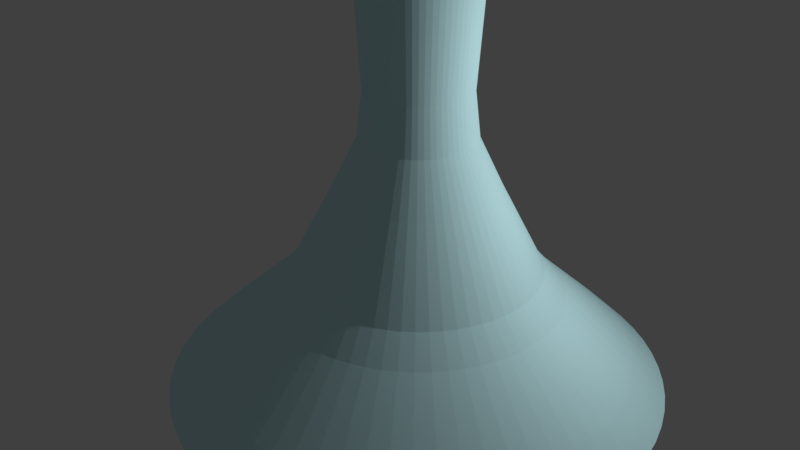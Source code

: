 # Source: ampoule.blend  (saved by Blender 2.79.0; exported with 4.5.12 LTS)
import bpy
from mathutils import Matrix  # noqa: F401  (used for matrix-valued properties, if any)

bpy.ops.wm.read_factory_settings(use_empty=True)
scene = bpy.context.scene
scene.name = 'Scene'

# ---- collections
col_collection_1 = bpy.data.collections.new('Collection 1'); scene.collection.children.link(col_collection_1)

# ---- materials (node trees are filled in below, after node groups)
mat_material_002 = bpy.data.materials.new('Material.002')
mat_material_002.alpha_threshold = 0.0
mat_material_002.use_transparent_shadow = False
mat_material_002.diffuse_color = (0.3424, 0.1414, 0.02463, 1.0)
mat_material_002.roughness = 0.5
mat_material_001 = bpy.data.materials.new('Material.001')
mat_material_001.alpha_threshold = 0.0
mat_material_001.use_transparent_shadow = False
mat_material_001.diffuse_color = (0.6248, 0.957, 1.0, 1.0)
mat_material_001.roughness = 0.5

# ---- material node trees

# ---- world
world_world = bpy.data.worlds.new('World'); scene.world = world_world
world_world.color = (0.05088, 0.05088, 0.05088)
world_world.use_sun_shadow = False
world_world.sun_shadow_jitter_overblur = 0.0
world_world.cycles.sampling_method = 'MANUAL'

# ---- cameras
cam_camera = bpy.data.cameras.new('Camera')
cam_camera.clip_end = 100.0
cam_camera.lens = 35.0
cam_camera.sensor_width = 32.0
cam_camera.sensor_height = 18.0
cam_camera.ortho_scale = 7.314
cam_camera.dof.focus_distance = 0.0
cam_camera.dof.aperture_fstop = 128.0

# ---- lights
light_lamp = bpy.data.lights.new('Lamp', 'POINT')
light_lamp.transmission_factor = 0.0
light_lamp.cutoff_distance = 30.0
light_lamp.energy = 100.0
light_lamp.shadow_buffer_clip_start = 1.001
light_lamp.shadow_soft_size = 0.1
light_lamp.shadow_maximum_resolution = 0.006
light_lamp.use_absolute_resolution = True

# ---- meshes
me_cylinder = bpy.data.meshes.new('Cylinder')
me_cylinder.from_pydata([(2.906e-08, 0.7553, -1.636), (0.0, 1.0, 1.0), (0.1473, 0.7408, -1.636), (0.1951, 0.9808, 1.0), (0.289, 0.6978, -1.636), (0.3827, 0.9239, 1.0), (0.4196, 0.628, -1.636), (0.5556, 0.8315, 1.0), (0.5341, 0.5341, -1.636), (0.7071, 0.7071, 1.0), (0.628, 0.4196, -1.636), (0.8315, 0.5556, 1.0), (0.6978, 0.289, -1.636), (0.9239, 0.3827, 1.0), (0.7408, 0.1473, -1.636), (0.9808, 0.1951, 1.0), (0.7553, 1.268e-07, -1.636), (1.0, 7.55e-08, 1.0), (0.7408, -0.1473, -1.636), (0.9808, -0.1951, 1.0), (0.6978, -0.289, -1.636), (0.9239, -0.3827, 1.0), (0.628, -0.4196, -1.636), (0.8315, -0.5556, 1.0), (0.5341, -0.5341, -1.636), (0.7071, -0.7071, 1.0), (0.4196, -0.628, -1.636), (0.5556, -0.8315, 1.0), (0.289, -0.6978, -1.636), (0.3827, -0.9239, 1.0), (0.1473, -0.7408, -1.636), (0.1951, -0.9808, 1.0), (-2.17e-07, -0.7553, -1.636), (-3.258e-07, -1.0, 1.0), (-0.1473, -0.7408, -1.636), (-0.1951, -0.9808, 1.0), (-0.289, -0.6978, -1.636), (-0.3827, -0.9239, 1.0), (-0.4196, -0.628, -1.636), (-0.5556, -0.8315, 1.0), (-0.5341, -0.5341, -1.636), (-0.7071, -0.7071, 1.0), (-0.628, -0.4196, -1.636), (-0.8315, -0.5556, 1.0), (-0.6978, -0.289, -1.636), (-0.9239, -0.3827, 1.0), (-0.7408, -0.1473, -1.636), (-0.9808, -0.1951, 1.0), (-0.7553, 7.99e-07, -1.636), (-1.0, 9.656e-07, 1.0), (-0.7408, 0.1473, -1.636), (-0.9808, 0.1951, 1.0), (-0.6978, 0.289, -1.636), (-0.9239, 0.3827, 1.0), (-0.628, 0.4196, -1.636), (-0.8315, 0.5556, 1.0), (-0.5341, 0.5341, -1.636), (-0.7071, 0.7071, 1.0), (-0.4196, 0.628, -1.636), (-0.5556, 0.8315, 1.0), (-0.289, 0.6978, -1.636), (-0.3827, 0.9239, 1.0), (-0.1473, 0.7408, -1.636), (-0.1951, 0.9808, 1.0)], [], [(0, 1, 3, 2), (2, 3, 5, 4), (4, 5, 7, 6), (6, 7, 9, 8), (8, 9, 11, 10), (10, 11, 13, 12), (12, 13, 15, 14), (14, 15, 17, 16), (16, 17, 19, 18), (18, 19, 21, 20), (20, 21, 23, 22), (22, 23, 25, 24), (24, 25, 27, 26), (26, 27, 29, 28), (28, 29, 31, 30), (30, 31, 33, 32), (32, 33, 35, 34), (34, 35, 37, 36), (36, 37, 39, 38), (38, 39, 41, 40), (40, 41, 43, 42), (42, 43, 45, 44), (44, 45, 47, 46), (46, 47, 49, 48), (48, 49, 51, 50), (50, 51, 53, 52), (52, 53, 55, 54), (54, 55, 57, 56), (56, 57, 59, 58), (58, 59, 61, 60), (3, 1, 63, 61, 59, 57, 55, 53, 51, 49, 47, 45, 43, 41, 39, 37, 35, 33, 31, 29, 27, 25, 23, 21, 19, 17, 15, 13, 11, 9, 7, 5), (60, 61, 63, 62), (62, 63, 1, 0), (0, 2, 4, 6, 8, 10, 12, 14, 16, 18, 20, 22, 24, 26, 28, 30, 32, 34, 36, 38, 40, 42, 44, 46, 48, 50, 52, 54, 56, 58, 60, 62)])
me_cylinder.materials.append(mat_material_002)
me_cylinder.use_remesh_preserve_volume = False
me_cylinder.use_remesh_preserve_attributes = False
me_cylinder.use_mirror_vertex_groups = False
me_cylinder.update()
me_circle = bpy.data.meshes.new('Circle')
me_circle.from_pydata([(-1.667e-07, 3.055e-07, 0.0), (0.3571, -0.293, 3.218), (1.523, 0.462, 0.5105), (-1.01, -1.23, 0.5105), (1.404, 0.7502, 0.5105), (-0.7502, -1.404, 0.5105), (-0.156, 1.584, 0.5105), (1.23, 1.01, 0.5105), (-0.462, -1.523, 0.5105), (-0.462, 1.523, 0.5105), (1.01, 1.23, 0.5105), (-0.156, -1.584, 0.5105), (-0.7502, 1.404, 0.5105), (0.7502, 1.404, 0.5105), (0.156, -1.584, 0.5105), (-1.01, 1.23, 0.5105), (0.462, 1.523, 0.5105), (0.462, -1.523, 0.5105), (-1.23, 1.01, 0.5105), (0.156, 1.584, 0.5105), (0.7502, -1.404, 0.5105), (-1.404, 0.7502, 0.5105), (1.01, -1.23, 0.5105), (-1.523, 0.462, 0.5105), (1.23, -1.01, 0.5105), (-1.584, 0.156, 0.5105), (1.404, -0.7502, 0.5105), (-1.584, -0.156, 0.5105), (1.523, -0.462, 0.5105), (-1.523, -0.462, 0.5105), (1.584, -0.156, 0.5105), (-1.404, -0.7502, 0.5105), (1.584, 0.156, 0.5105), (-1.23, -1.01, 0.5105), (0.4635, -0.04565, 3.212), (-0.4597, 0.04528, 3.218), (0.4074, -0.2178, 3.218), (-0.4597, -0.04528, 3.218), (0.442, -0.1341, 3.218), (-0.442, -0.1341, 3.218), (0.4597, -0.04528, 3.218), (-0.4074, -0.2178, 3.218), (0.4597, 0.04528, 3.218), (-0.3571, -0.293, 3.218), (0.442, 0.1341, 3.218), (-0.293, -0.3571, 3.218), (0.4074, 0.2178, 3.218), (-0.2178, -0.4074, 3.218), (-0.04528, 0.4597, 3.218), (0.3571, 0.293, 3.218), (-0.1341, -0.442, 3.218), (-0.1341, 0.442, 3.218), (0.293, 0.3571, 3.218), (-0.04528, -0.4597, 3.218), (-0.2178, 0.4074, 3.218), (0.2178, 0.4074, 3.218), (0.04528, -0.4597, 3.218), (-0.293, 0.3571, 3.218), (0.1341, 0.442, 3.218), (0.1341, -0.442, 3.218), (-0.3571, 0.293, 3.218), (0.04528, 0.4597, 3.218), (0.2178, -0.4074, 3.218), (-0.4074, 0.2178, 3.218), (0.293, -0.3571, 3.218), (-0.442, 0.1341, 3.218), (-0.1919, 0.359, 3.558), (-0.4108, -0.2196, 3.212), (0.4635, 0.04565, 3.212), (-0.36, -0.2955, 3.212), (0.4457, 0.1352, 3.212), (-0.2955, -0.36, 3.212), (0.4108, 0.2196, 3.212), (-0.2196, -0.4108, 3.212), (-0.04565, 0.4635, 3.212), (0.36, 0.2955, 3.212), (-0.1352, -0.4457, 3.212), (-0.1352, 0.4457, 3.212), (0.2955, 0.36, 3.212), (-0.04565, -0.4635, 3.212), (-0.2196, 0.4108, 3.212), (0.2196, 0.4108, 3.212), (0.04565, -0.4635, 3.212), (-0.2955, 0.36, 3.212), (0.1352, 0.4457, 3.212), (0.1352, -0.4457, 3.212), (-0.36, 0.2955, 3.212), (0.04565, 0.4635, 3.212), (0.2196, -0.4108, 3.212), (-0.4108, 0.2196, 3.212), (0.2955, -0.36, 3.212), (-0.4457, 0.1352, 3.212), (0.36, -0.2955, 3.212), (-0.4635, 0.04565, 3.212), (0.4108, -0.2196, 3.212), (-0.4635, -0.04565, 3.212), (0.4457, -0.1352, 3.212), (-0.4457, -0.1352, 3.212), (-0.04399, 0.4466, 5.415), (-0.1303, 0.4295, 5.415), (-0.2116, 0.3958, 5.415), (-0.2847, 0.3469, 5.415), (-0.3469, 0.2847, 5.415), (-0.3958, 0.2116, 5.415), (-0.4295, 0.1303, 5.415), (-0.4466, 0.04399, 5.415), (-0.4466, -0.04399, 5.415), (-0.4295, -0.1303, 5.415), (-0.3958, -0.2116, 5.415), (-0.3469, -0.2847, 5.415), (-0.2847, -0.3469, 5.415), (-0.2116, -0.3958, 5.415), (-0.1303, -0.4295, 5.415), (-0.04399, -0.4466, 5.415), (0.04399, -0.4466, 5.415), (0.1303, -0.4295, 5.415), (0.2116, -0.3958, 5.415), (0.2847, -0.3469, 5.415), (0.3469, -0.2847, 5.415), (0.3958, -0.2116, 5.415), (0.4295, -0.1303, 5.415), (0.4466, -0.04399, 5.415), (0.4466, 0.04399, 5.415), (0.4295, 0.1303, 5.415), (0.3958, 0.2116, 5.415), (0.3469, 0.2847, 5.415), (0.2847, 0.3469, 5.415), (0.2116, 0.3958, 5.415), (0.1303, 0.4295, 5.415), (0.04399, 0.4466, 5.415), (-0.3379, 0.1806, 3.212), (0.1919, 0.359, 3.558), (0.0399, -0.4051, 3.558), (-0.2582, 0.3147, 3.558), (0.1182, 0.3895, 3.558), (0.1182, -0.3895, 3.558), (-0.3147, 0.2582, 3.558), (0.0399, 0.4051, 3.558), (0.1919, -0.359, 3.558), (-0.359, 0.1919, 3.558), (0.2582, -0.3147, 3.558), (-0.3895, 0.1182, 3.558), (0.3147, -0.2582, 3.558), (-0.4051, 0.0399, 3.558), (0.359, -0.1919, 3.558), (-0.4051, -0.0399, 3.558), (0.3895, -0.1182, 3.558), (-0.3895, -0.1182, 3.558), (0.4051, -0.0399, 3.558), (-0.359, -0.1919, 3.558), (0.4051, 0.0399, 3.558), (-0.3147, -0.2582, 3.558), (0.3895, 0.1182, 3.558), (-0.2582, -0.3147, 3.558), (0.359, 0.1919, 3.558), (-0.1919, -0.359, 3.558), (-0.0399, 0.4051, 3.558), (0.3147, 0.2582, 3.558), (-0.1182, -0.3895, 3.558), (-0.1182, 0.3895, 3.558), (0.2582, 0.3147, 3.558), (-0.0399, -0.4051, 3.558), (-2.522e-07, 2.189e-07, 2.867), (0.243, -0.2961, 3.212), (-0.3666, 0.1112, 3.212), (0.2961, -0.243, 3.212), (-0.3813, 0.03755, 3.212), (0.3379, -0.1806, 3.212), (-0.3813, -0.03755, 3.212), (0.3666, -0.1112, 3.212), (-0.3666, -0.1112, 3.212), (0.3813, -0.03755, 3.212), (-0.3379, -0.1806, 3.212), (0.3813, 0.03755, 3.212), (-0.2961, -0.243, 3.212), (0.3666, 0.1112, 3.212), (-0.243, -0.2961, 3.212), (0.3379, 0.1806, 3.212), (-0.1806, -0.3379, 3.212), (-0.03755, 0.3813, 3.212), (0.2961, 0.243, 3.212), (-0.1112, -0.3666, 3.212), (-0.1112, 0.3666, 3.212), (0.243, 0.2961, 3.212), (-0.03755, -0.3813, 3.212), (-0.1806, 0.3379, 3.212), (0.1806, 0.3379, 3.212), (0.03755, -0.3813, 3.212), (-0.243, 0.2961, 3.212), (0.1112, 0.3666, 3.212), (0.1112, -0.3666, 3.212), (-0.2961, 0.243, 3.212), (0.03755, 0.3813, 3.212), (0.1806, -0.3379, 3.212), (-0.03243, 0.3292, 2.867), (-0.09603, 0.3166, 2.867), (-0.1559, 0.2918, 2.867), (-0.2099, 0.2557, 2.867), (-0.2557, 0.2099, 2.867), (-0.2918, 0.1559, 2.867), (-0.3166, 0.09603, 2.867), (-0.3292, 0.03243, 2.867), (-0.3292, -0.03243, 2.867), (-0.3166, -0.09603, 2.867), (-0.2918, -0.1559, 2.867), (-0.2557, -0.2099, 2.867), (-0.2099, -0.2557, 2.867), (-0.1559, -0.2918, 2.867), (-0.09603, -0.3166, 2.867), (-0.03243, -0.3292, 2.867), (0.03243, -0.3292, 2.867), (0.09603, -0.3166, 2.867), (0.1559, -0.2918, 2.867), (0.2099, -0.2557, 2.867), (0.2557, -0.2099, 2.867), (0.2918, -0.1559, 2.867), (0.3166, -0.09603, 2.867), (0.3292, -0.03243, 2.867), (0.3292, 0.03243, 2.867), (0.3166, 0.09603, 2.867), (0.2918, 0.1559, 2.867), (0.2557, 0.2099, 2.867), (0.2099, 0.2557, 2.867), (0.1559, 0.2918, 2.867), (0.09603, 0.3166, 2.867), (0.03243, 0.3292, 2.867), (-0.02731, 0.2772, 2.867), (-0.08087, 0.2666, 2.867), (-0.1313, 0.2457, 2.867), (-0.1767, 0.2153, 2.867), (-0.2153, 0.1767, 2.867), (-0.2457, 0.1313, 2.867), (-0.2666, 0.08087, 2.867), (-0.2772, 0.02731, 2.867), (-0.2772, -0.02731, 2.867), (-0.2666, -0.08087, 2.867), (-0.2457, -0.1313, 2.867), (-0.2153, -0.1767, 2.867), (-0.1767, -0.2153, 2.867), (-0.1313, -0.2457, 2.867), (-0.08087, -0.2666, 2.867), (-0.02731, -0.2772, 2.867), (0.02731, -0.2772, 2.867), (0.08087, -0.2666, 2.867), (0.1313, -0.2457, 2.867), (0.1767, -0.2153, 2.867), (0.2153, -0.1767, 2.867), (0.2457, -0.1313, 2.867), (0.2666, -0.08087, 2.867), (0.2772, -0.02731, 2.867), (0.2772, 0.02731, 2.867), (0.2666, 0.08087, 2.867), (0.2457, 0.1313, 2.867), (0.2153, 0.1767, 2.867), (0.1767, 0.2153, 2.867), (0.1313, 0.2457, 2.867), (0.08087, 0.2666, 2.867), (0.02731, 0.2772, 2.867), (-1.966, 0.5965, 1.161), (1.304, -1.588, 1.161), (-1.812, 0.9687, 1.161), (0.9687, -1.812, 1.161), (0.2014, 2.045, 1.161), (-1.588, 1.304, 1.161), (0.5965, -1.966, 1.161), (0.5965, 1.966, 1.161), (-1.304, 1.588, 1.161), (0.2014, -2.045, 1.161), (0.9687, 1.812, 1.161), (-0.9687, 1.812, 1.161), (-0.2014, -2.045, 1.161), (1.304, 1.588, 1.161), (-0.5965, 1.966, 1.161), (-0.5965, -1.966, 1.161), (1.588, 1.304, 1.161), (-0.2014, 2.045, 1.161), (-0.9687, -1.812, 1.161), (1.812, 0.9687, 1.161), (-1.304, -1.588, 1.161), (1.966, 0.5965, 1.161), (-1.588, -1.304, 1.161), (2.045, 0.2014, 1.161), (-1.812, -0.9687, 1.161), (2.045, -0.2014, 1.161), (-1.966, -0.5965, 1.161), (1.966, -0.5965, 1.161), (-2.045, -0.2014, 1.161), (1.812, -0.9687, 1.161), (-2.045, 0.2014, 1.161), (1.588, -1.304, 1.161), (-1.151, 0.349, 1.928), (0.7628, -0.9295, 1.928), (-1.06, 0.5668, 1.928), (0.5668, -1.06, 1.928), (0.1179, 1.197, 1.928), (-0.9295, 0.7628, 1.928), (0.349, -1.151, 1.928), (0.349, 1.151, 1.928), (-0.7628, 0.9295, 1.928), (0.1179, -1.197, 1.928), (0.5668, 1.06, 1.928), (-0.5668, 1.06, 1.928), (-0.1179, -1.197, 1.928), (0.7628, 0.9295, 1.928), (-0.349, 1.151, 1.928), (-0.349, -1.151, 1.928), (0.9295, 0.7628, 1.928), (-0.1179, 1.197, 1.928), (-0.5668, -1.06, 1.928), (1.06, 0.5668, 1.928), (-0.7628, -0.9295, 1.928), (1.151, 0.349, 1.928), (-0.9295, -0.7628, 1.928), (1.197, 0.1179, 1.928), (-1.06, -0.5668, 1.928), (1.197, -0.1179, 1.928), (-1.151, -0.349, 1.928), (1.151, -0.349, 1.928), (-1.197, -0.1179, 1.928), (1.06, -0.5668, 1.928), (-1.197, 0.1179, 1.928), (0.9295, -0.7628, 1.928), (-0.08777, 0.8912, 0.1276), (-0.2599, 0.8569, 0.1276), (-0.4221, 0.7897, 0.1276), (-0.5681, 0.6922, 0.1276), (-0.6922, 0.5681, 0.1276), (-0.7897, 0.4221, 0.1276), (-0.8569, 0.2599, 0.1276), (-0.8912, 0.08777, 0.1276), (-0.8912, -0.08777, 0.1276), (-0.8569, -0.2599, 0.1276), (-0.7897, -0.4221, 0.1276), (-0.6922, -0.5681, 0.1276), (-0.5681, -0.6922, 0.1276), (-0.4221, -0.7897, 0.1276), (-0.2599, -0.8569, 0.1276), (-0.08777, -0.8912, 0.1276), (0.08777, -0.8912, 0.1276), (0.2599, -0.8569, 0.1276), (0.4221, -0.7897, 0.1276), (0.5681, -0.6922, 0.1276), (0.6922, -0.5681, 0.1276), (0.7897, -0.4221, 0.1276), (0.8569, -0.2599, 0.1276), (0.8912, -0.08777, 0.1276), (0.8912, 0.08777, 0.1276), (0.8569, 0.2599, 0.1276), (0.7897, 0.4221, 0.1276), (0.6922, 0.5681, 0.1276), (0.5681, 0.6922, 0.1276), (0.4221, 0.7897, 0.1276), (0.2599, 0.8569, 0.1276), (0.08777, 0.8912, 0.1276), (-0.1966, 1.996, 0.9285), (-0.5822, 1.919, 0.9285), (-0.9454, 1.769, 0.9285), (-1.272, 1.55, 0.9285), (-1.55, 1.272, 0.9285), (-1.769, 0.9454, 0.9285), (-1.919, 0.5822, 0.9285), (-1.996, 0.1966, 0.9285), (-1.996, -0.1966, 0.9285), (-1.919, -0.5822, 0.9285), (-1.769, -0.9454, 0.9285), (-1.55, -1.272, 0.9285), (-1.272, -1.55, 0.9285), (-0.9454, -1.769, 0.9285), (-0.5822, -1.919, 0.9285), (-0.1966, -1.996, 0.9285), (0.1966, -1.996, 0.9285), (0.5822, -1.919, 0.9285), (0.9454, -1.769, 0.9285), (1.272, -1.55, 0.9285), (1.55, -1.272, 0.9285), (1.769, -0.9454, 0.9285), (1.919, -0.5822, 0.9285), (1.996, -0.1966, 0.9285), (1.996, 0.1966, 0.9285), (1.919, 0.5822, 0.9285), (1.769, 0.9454, 0.9285), (1.55, 1.272, 0.9285), (1.272, 1.55, 0.9285), (0.9454, 1.769, 0.9285), (0.5822, 1.919, 0.9285), (0.1966, 1.996, 0.9285), (1.47, 0.609, 0.5105), (1.561, 0.3105, 0.5105), (-0.8842, -1.323, 0.5105), (-1.125, -1.125, 0.5105), (1.323, 0.8842, 0.5105), (-0.609, -1.47, 0.5105), (-0.3105, 1.561, 0.5105), (-2.272e-07, 1.592, 0.5105), (1.125, 1.125, 0.5105), (-0.3105, -1.561, 0.5105), (-0.609, 1.47, 0.5105), (0.8842, 1.323, 0.5105), (5.849e-07, -1.592, 0.5105), (-0.8842, 1.323, 0.5105), (0.609, 1.47, 0.5105), (0.3105, -1.561, 0.5105), (-1.125, 1.125, 0.5105), (0.3105, 1.561, 0.5105), (0.609, -1.47, 0.5105), (-1.323, 0.8842, 0.5105), (0.8842, -1.323, 0.5105), (-1.47, 0.609, 0.5105), (1.125, -1.125, 0.5105), (-1.561, 0.3105, 0.5105), (1.323, -0.8842, 0.5105), (-1.592, -4.843e-08, 0.5105), (1.47, -0.609, 0.5105), (-1.561, -0.3105, 0.5105), (1.561, -0.3105, 0.5105), (-1.47, -0.609, 0.5105), (1.592, 1.367e-06, 0.5105), (-1.323, -0.8842, 0.5105), (-0.04434, 0.4502, 2.914), (-0.1313, 0.4329, 2.914), (-0.2133, 0.399, 2.914), (-0.287, 0.3497, 2.914), (-0.3497, 0.287, 2.914), (-0.399, 0.2133, 2.914), (-0.4329, 0.1313, 2.914), (-0.4502, 0.04434, 2.914), (-0.4502, -0.04434, 2.914), (-0.4329, -0.1313, 2.914), (-0.399, -0.2133, 2.914), (-0.3497, -0.287, 2.914), (-0.287, -0.3497, 2.914), (-0.2133, -0.399, 2.914), (-0.1313, -0.4329, 2.914), (-0.04434, -0.4502, 2.914), (0.04434, -0.4502, 2.914), (0.1313, -0.4329, 2.914), (0.2133, -0.399, 2.914), (0.287, -0.3497, 2.914), (0.3497, -0.287, 2.914), (0.399, -0.2133, 2.914), (0.4329, -0.1313, 2.914), (0.4502, -0.04434, 2.914), (0.4502, 0.04434, 2.914), (0.4329, 0.1313, 2.914), (0.399, 0.2133, 2.914), (0.3497, 0.287, 2.914), (0.287, 0.3497, 2.914), (0.2133, 0.399, 2.914), (0.1313, 0.4329, 2.914), (0.04434, 0.4502, 2.914), (0.3841, -0.2566, 3.218), (1.453, -1.453, 1.161), (-0.4619, 1.863e-07, 3.218), (-2.015, 0.4009, 1.161), (0.4268, -0.1768, 3.218), (-0.4531, -0.09012, 3.218), (0.4531, -0.09012, 3.218), (-0.4268, -0.1768, 3.218), (0.4619, 5.979e-07, 3.218), (-0.3841, -0.2566, 3.218), (0.4531, 0.09012, 3.218), (-0.3266, -0.3266, 3.218), (0.4268, 0.1768, 3.218), (-0.2566, -0.3841, 3.218), (0.3841, 0.2566, 3.218), (-0.1768, -0.4268, 3.218), (-0.09012, 0.4531, 3.218), (-2.496e-07, 2.055, 1.161), (0.3266, 0.3266, 3.218), (-0.09012, -0.4531, 3.218), (-0.1768, 0.4268, 3.218), (0.2566, 0.3841, 3.218), (1.723e-07, -0.4619, 3.218), (-0.2566, 0.3841, 3.218), (0.1768, 0.4268, 3.218), (0.09012, -0.4531, 3.218), (-0.3266, 0.3266, 3.218), (0.09012, 0.4531, 3.218), (0.1768, -0.4268, 3.218), (-0.3841, 0.2566, 3.218), (0.2566, -0.3841, 3.218), (-0.4268, 0.1768, 3.218), (-0.04645, 0.4716, 5.329), (-0.1376, 0.4535, 5.329), (-0.2234, 0.4179, 5.329), (-0.3006, 0.3663, 5.329), (-0.3663, 0.3006, 5.329), (-0.4179, 0.2234, 5.329), (-0.4535, 0.1376, 5.329), (-0.4716, 0.04645, 5.329), (-0.4716, -0.04645, 5.329), (-0.4535, -0.1376, 5.329), (-0.4179, -0.2234, 5.329), (-0.3663, -0.3006, 5.329), (-0.3006, -0.3663, 5.329), (-0.2234, -0.4179, 5.329), (-0.1376, -0.4535, 5.329), (-0.04645, -0.4716, 5.329), (0.04645, -0.4716, 5.329), (0.1376, -0.4535, 5.329), (0.2234, -0.4179, 5.329), (0.3006, -0.3663, 5.329), (0.3663, -0.3006, 5.329), (0.4179, -0.2234, 5.329), (0.4535, -0.1376, 5.329), (0.4716, -0.04645, 5.329), (0.4716, 0.04645, 5.329), (0.4535, 0.1376, 5.329), (0.4179, 0.2234, 5.329), (0.3663, 0.3006, 5.329), (0.3006, 0.3663, 5.329), (0.2234, 0.4179, 5.329), (0.1376, 0.4535, 5.329), (0.04645, 0.4716, 5.329), (0.4658, 5.988e-07, 3.212), (0.4568, -0.09086, 3.212), (-0.3873, -0.2588, 3.212), (-0.4303, -0.1782, 3.212), (0.4568, 0.09087, 3.212), (-0.3293, -0.3293, 3.212), (0.4303, 0.1782, 3.212), (-0.2588, -0.3873, 3.212), (0.3873, 0.2588, 3.212), (-0.1782, -0.4303, 3.212), (-0.09087, 0.4568, 3.212), (-1.863e-07, 0.4658, 3.212), (0.3293, 0.3293, 3.212), (-0.09086, -0.4568, 3.212), (-0.1782, 0.4303, 3.212), (0.2588, 0.3873, 3.212), (5.122e-08, -0.4658, 3.212), (-0.2588, 0.3873, 3.212), (0.1782, 0.4303, 3.212), (0.09087, -0.4568, 3.212), (-0.3293, 0.3293, 3.212), (0.09086, 0.4568, 3.212), (0.1782, -0.4303, 3.212), (-0.3873, 0.2588, 3.212), (0.2588, -0.3873, 3.212), (-0.4303, 0.1782, 3.212), (0.3293, -0.3293, 3.212), (-0.4568, 0.09087, 3.212), (0.3873, -0.2588, 3.212), (-0.4658, 1.844e-07, 3.212), (0.4303, -0.1782, 3.212), (-0.4568, -0.09086, 3.212), (-0.04092, 0.4155, 5.415), (-0.1212, 0.3995, 5.415), (-0.1968, 0.3682, 5.415), (-0.2648, 0.3227, 5.415), (-0.3227, 0.2648, 5.415), (-0.3682, 0.1968, 5.415), (-0.3995, 0.1212, 5.415), (-0.4155, 0.04092, 5.415), (-0.4155, -0.04092, 5.415), (-0.3995, -0.1212, 5.415), (-0.3682, -0.1968, 5.415), (-0.3227, -0.2648, 5.415), (-0.2648, -0.3227, 5.415), (-0.1968, -0.3682, 5.415), (-0.1212, -0.3995, 5.415), (-0.04092, -0.4155, 5.415), (0.04092, -0.4155, 5.415), (0.1212, -0.3995, 5.415), (0.1968, -0.3682, 5.415), (0.2648, -0.3227, 5.415), (0.3227, -0.2648, 5.415), (0.3682, -0.1968, 5.415), (0.3995, -0.1212, 5.415), (0.4155, -0.04092, 5.415), (0.4155, 0.04092, 5.415), (0.3995, 0.1212, 5.415), (0.3682, 0.1968, 5.415), (0.3227, 0.2648, 5.415), (0.2648, 0.3227, 5.415), (0.1968, 0.3682, 5.415), (0.1212, 0.3995, 5.415), (0.04092, 0.4155, 5.415), (-0.08756, 0.4402, 5.415), (-2.98e-07, 0.4488, 5.415), (-0.1717, 0.4146, 5.415), (-0.2493, 0.3732, 5.415), (-0.3173, 0.3173, 5.415), (-0.3732, 0.2493, 5.415), (-0.4146, 0.1717, 5.415), (-0.4402, 0.08756, 5.415), (-0.4488, 1.686e-07, 5.415), (-0.4402, -0.08755, 5.415), (-0.4146, -0.1717, 5.415), (-0.3732, -0.2493, 5.415), (-0.3173, -0.3173, 5.415), (-0.2493, -0.3732, 5.415), (-0.1717, -0.4146, 5.415), (-0.08756, -0.4402, 5.415), (-8.941e-08, -0.4488, 5.415), (0.08756, -0.4402, 5.415), (0.1717, -0.4146, 5.415), (0.2493, -0.3732, 5.415), (0.3173, -0.3173, 5.415), (0.3732, -0.2493, 5.415), (0.4146, -0.1717, 5.415), (0.4402, -0.08755, 5.415), (0.4488, 5.802e-07, 5.415), (0.4402, 0.08756, 5.415), (0.4146, 0.1717, 5.415), (0.3732, 0.2493, 5.415), (0.3173, 0.3173, 5.415), (0.2493, 0.3732, 5.415), (0.1717, 0.4146, 5.415), (0.08755, 0.4402, 5.415), (-0.03931, 0.3991, 3.471), (-0.1164, 0.3838, 3.471), (-0.1891, 0.3537, 3.471), (-0.2544, 0.31, 3.471), (-0.31, 0.2544, 3.471), (-0.3537, 0.1891, 3.471), (-0.3838, 0.1164, 3.471), (-0.3991, 0.03931, 3.471), (-0.3991, -0.03931, 3.471), (-0.3838, -0.1164, 3.471), (-0.3537, -0.1891, 3.471), (-0.31, -0.2544, 3.471), (-0.2544, -0.31, 3.471), (-0.1891, -0.3537, 3.471), (-0.1164, -0.3838, 3.471), (-0.03931, -0.3991, 3.471), (0.03931, -0.3991, 3.471), (0.1164, -0.3838, 3.471), (0.1891, -0.3537, 3.471), (0.2544, -0.31, 3.471), (0.31, -0.2544, 3.471), (0.3537, -0.1891, 3.471), (0.3838, -0.1164, 3.471), (0.3991, -0.03931, 3.471), (0.3991, 0.03931, 3.471), (0.3838, 0.1164, 3.471), (0.3537, 0.1891, 3.471), (0.31, 0.2544, 3.471), (0.2544, 0.31, 3.471), (0.1891, 0.3537, 3.471), (0.1164, 0.3838, 3.471), (0.03931, 0.3991, 3.471), (-0.2261, 0.3385, 3.558), (-0.1558, 0.3761, 3.558), (0.1558, 0.3761, 3.558), (0.2261, 0.3385, 3.558), (0.07941, -0.3992, 3.558), (-1.173e-07, -0.4071, 3.558), (-0.2878, 0.2878, 3.558), (0.07941, 0.3992, 3.558), (0.1558, -0.3761, 3.558), (-0.3385, 0.2261, 3.558), (-2.841e-07, 0.4071, 3.558), (0.2261, -0.3385, 3.558), (-0.3761, 0.1558, 3.558), (0.2878, -0.2878, 3.558), (-0.3992, 0.07941, 3.558), (0.3385, -0.2261, 3.558), (-0.4071, 1.574e-07, 3.558), (0.3761, -0.1558, 3.558), (-0.3992, -0.07941, 3.558), (0.3992, -0.07941, 3.558), (-0.3761, -0.1558, 3.558), (0.4071, 5.439e-07, 3.558), (-0.3385, -0.2261, 3.558), (0.3992, 0.07941, 3.558), (-0.2878, -0.2878, 3.558), (0.3761, 0.1558, 3.558), (-0.2261, -0.3385, 3.558), (0.3385, 0.2261, 3.558), (-0.1558, -0.3761, 3.558), (-0.07941, 0.3992, 3.558), (0.2878, 0.2878, 3.558), (-0.07941, -0.3992, 3.558), (-0.0351, 0.3563, 2.953), (-0.1039, 0.3426, 2.953), (-0.1688, 0.3158, 2.953), (-0.2272, 0.2768, 2.953), (-0.2768, 0.2272, 2.953), (-0.3158, 0.1688, 2.953), (-0.3426, 0.1039, 2.953), (-0.3563, 0.0351, 2.953), (-0.3563, -0.0351, 2.953), (-0.3426, -0.1039, 2.953), (-0.3158, -0.1688, 2.953), (-0.2768, -0.2271, 2.953), (-0.2272, -0.2768, 2.953), (-0.1688, -0.3158, 2.953), (-0.1039, -0.3426, 2.953), (-0.0351, -0.3563, 2.953), (0.0351, -0.3563, 2.953), (0.1039, -0.3426, 2.953), (0.1688, -0.3158, 2.953), (0.2271, -0.2768, 2.953), (0.2768, -0.2271, 2.953), (0.3158, -0.1688, 2.953), (0.3426, -0.1039, 2.953), (0.3563, -0.0351, 2.953), (0.3563, 0.0351, 2.953), (0.3426, 0.1039, 2.953), (0.3158, 0.1688, 2.953), (0.2768, 0.2272, 2.953), (0.2271, 0.2768, 2.953), (0.1688, 0.3158, 2.953), (0.1039, 0.3426, 2.953), (0.0351, 0.3563, 2.953), (-0.3539, 0.1466, 3.212), (-0.3185, 0.2128, 3.212), (0.2709, -0.2709, 3.212), (0.2128, -0.3185, 3.212), (-0.3757, 0.07474, 3.212), (0.3185, -0.2128, 3.212), (-0.3831, 1.63e-07, 3.212), (0.3539, -0.1466, 3.212), (-0.3757, -0.07474, 3.212), (0.3757, -0.07474, 3.212), (-0.3539, -0.1466, 3.212), (0.3831, 5.281e-07, 3.212), (-0.3185, -0.2128, 3.212), (0.3757, 0.07474, 3.212), (-0.2709, -0.2709, 3.212), (0.3539, 0.1466, 3.212), (-0.2128, -0.3185, 3.212), (0.3185, 0.2128, 3.212), (-0.1466, -0.3539, 3.212), (-0.07474, 0.3757, 3.212), (-2.896e-07, 0.3831, 3.212), (0.2709, 0.2709, 3.212), (-0.07474, -0.3757, 3.212), (-0.1466, 0.3539, 3.212), (0.2128, 0.3185, 3.212), (-1.341e-07, -0.3831, 3.212), (-0.2128, 0.3185, 3.212), (0.1466, 0.3539, 3.212), (0.07474, -0.3757, 3.212), (-0.2709, 0.2709, 3.212), (0.07474, 0.3757, 3.212), (0.1466, -0.3539, 3.212), (-0.02976, 0.3021, 2.867), (-0.08813, 0.2905, 2.867), (-0.1431, 0.2677, 2.867), (-0.1926, 0.2347, 2.867), (-0.2347, 0.1926, 2.867), (-0.2677, 0.1431, 2.867), (-0.2905, 0.08813, 2.867), (-0.3021, 0.02976, 2.867), (-0.3021, -0.02976, 2.867), (-0.2905, -0.08813, 2.867), (-0.2677, -0.1431, 2.867), (-0.2347, -0.1926, 2.867), (-0.1926, -0.2347, 2.867), (-0.1431, -0.2677, 2.867), (-0.08813, -0.2905, 2.867), (-0.02976, -0.3021, 2.867), (0.02976, -0.3021, 2.867), (0.08813, -0.2905, 2.867), (0.1431, -0.2677, 2.867), (0.1926, -0.2347, 2.867), (0.2347, -0.1926, 2.867), (0.2677, -0.1431, 2.867), (0.2905, -0.08813, 2.867), (0.3021, -0.02976, 2.867), (0.3021, 0.02976, 2.867), (0.2905, 0.08813, 2.867), (0.2677, 0.1431, 2.867), (0.2347, 0.1926, 2.867), (0.1926, 0.2347, 2.867), (0.1431, 0.2677, 2.867), (0.08813, 0.2905, 2.867), (0.02976, 0.3021, 2.867), (-0.06454, 0.3245, 2.867), (-2.868e-07, 0.3308, 2.867), (-0.1266, 0.3056, 2.867), (-0.1838, 0.2751, 2.867), (-0.2339, 0.2339, 2.867), (-0.2751, 0.1838, 2.867), (-0.3056, 0.1266, 2.867), (-0.3245, 0.06454, 2.867), (-0.3308, 1.639e-07, 2.867), (-0.3245, -0.06454, 2.867), (-0.3056, -0.1266, 2.867), (-0.2751, -0.1838, 2.867), (-0.2339, -0.2339, 2.867), (-0.1838, -0.2751, 2.867), (-0.1266, -0.3056, 2.867), (-0.06454, -0.3245, 2.867), (-1.658e-07, -0.3308, 2.867), (0.06454, -0.3245, 2.867), (0.1266, -0.3056, 2.867), (0.1838, -0.2751, 2.867), (0.2339, -0.2339, 2.867), (0.2751, -0.1838, 2.867), (0.3056, -0.1266, 2.867), (0.3245, -0.06454, 2.867), (0.3308, 4.908e-07, 2.867), (0.3245, 0.06454, 2.867), (0.3056, 0.1266, 2.867), (0.2751, 0.1838, 2.867), (0.2339, 0.2339, 2.867), (0.1838, 0.2751, 2.867), (0.1266, 0.3056, 2.867), (0.06454, 0.3245, 2.867), (-0.01931, 0.196, 2.867), (-0.05718, 0.1885, 2.867), (-0.09286, 0.1737, 2.867), (-0.125, 0.1523, 2.867), (-0.1523, 0.125, 2.867), (-0.1737, 0.09286, 2.867), (-0.1885, 0.05718, 2.867), (-0.196, 0.01931, 2.867), (-0.196, -0.01931, 2.867), (-0.1885, -0.05718, 2.867), (-0.1737, -0.09286, 2.867), (-0.1523, -0.125, 2.867), (-0.125, -0.1523, 2.867), (-0.09286, -0.1737, 2.867), (-0.05718, -0.1885, 2.867), (-0.01931, -0.196, 2.867), (0.01931, -0.196, 2.867), (0.05718, -0.1885, 2.867), (0.09286, -0.1737, 2.867), (0.125, -0.1523, 2.867), (0.1523, -0.125, 2.867), (0.1737, -0.09286, 2.867), (0.1885, -0.05718, 2.867), (0.196, -0.01931, 2.867), (0.196, 0.01931, 2.867), (0.1885, 0.05718, 2.867), (0.1737, 0.09286, 2.867), (0.1523, 0.125, 2.867), (0.125, 0.1523, 2.867), (0.09286, 0.1737, 2.867), (0.05718, 0.1885, 2.867), (0.01931, 0.196, 2.867), (-0.05435, 0.2732, 2.867), (-2.738e-07, 0.2786, 2.867), (-0.1066, 0.2574, 2.867), (-0.1548, 0.2316, 2.867), (-0.197, 0.197, 2.867), (-0.2316, 0.1548, 2.867), (-0.2574, 0.1066, 2.867), (-0.2732, 0.05435, 2.867), (-0.2786, 1.532e-07, 2.867), (-0.2732, -0.05435, 2.867), (-0.2574, -0.1066, 2.867), (-0.2316, -0.1548, 2.867), (-0.197, -0.197, 2.867), (-0.1548, -0.2316, 2.867), (-0.1066, -0.2574, 2.867), (-0.05435, -0.2732, 2.867), (-1.914e-07, -0.2786, 2.867), (0.05435, -0.2732, 2.867), (0.1066, -0.2574, 2.867), (0.1548, -0.2316, 2.867), (0.197, -0.197, 2.867), (0.2316, -0.1548, 2.867), (0.2574, -0.1066, 2.867), (0.2732, -0.05435, 2.867), (0.2786, 4.522e-07, 2.867), (0.2732, 0.05435, 2.867), (0.2574, 0.1066, 2.867), (0.2316, 0.1548, 2.867), (0.197, 0.197, 2.867), (0.1548, 0.2316, 2.867), (0.1066, 0.2574, 2.867), (0.05435, 0.2732, 2.867), (1.709, -1.142, 1.161), (0.8502, -0.8502, 1.928), (-2.055, -1.453e-07, 1.161), (-1.179, 0.2346, 1.928), (1.898, -0.7864, 1.161), (-2.015, -0.4009, 1.161), (2.015, -0.4009, 1.161), (-1.898, -0.7864, 1.161), (2.055, 1.688e-06, 1.161), (-1.709, -1.142, 1.161), (2.015, 0.4009, 1.161), (-1.453, -1.453, 1.161), (1.898, 0.7864, 1.161), (-1.142, -1.709, 1.161), (1.709, 1.142, 1.161), (-0.7864, -1.898, 1.161), (-0.4009, 2.015, 1.161), (-1.509e-07, 1.202, 1.928), (1.453, 1.453, 1.161), (-0.4009, -2.015, 1.161), (-0.7864, 1.898, 1.161), (1.142, 1.709, 1.161), (8.047e-07, -2.055, 1.161), (-1.142, 1.709, 1.161), (0.7864, 1.898, 1.161), (0.4009, -2.015, 1.161), (-1.453, 1.453, 1.161), (0.4009, 2.015, 1.161), (0.7864, -1.898, 1.161), (-1.709, 1.142, 1.161), (1.142, -1.709, 1.161), (-1.898, 0.7864, 1.161), (-1.699, 0.5153, 1.423), (1.126, -1.372, 1.423), (-1.566, 0.8369, 1.423), (0.8369, -1.566, 1.423), (0.174, 1.767, 1.423), (-1.372, 1.126, 1.423), (0.5153, -1.699, 1.423), (0.5153, 1.699, 1.423), (-1.126, 1.372, 1.423), (0.174, -1.767, 1.423), (0.8369, 1.566, 1.423), (-0.8369, 1.566, 1.423), (-0.174, -1.767, 1.423), (1.126, 1.372, 1.423), (-0.5153, 1.699, 1.423), (-0.5153, -1.699, 1.423), (1.372, 1.126, 1.423), (-0.174, 1.767, 1.423), (-0.8369, -1.566, 1.423), (1.566, 0.8369, 1.423), (-1.126, -1.372, 1.423), (1.699, 0.5153, 1.423), (-1.372, -1.126, 1.423), (1.767, 0.174, 1.423), (-1.566, -0.8369, 1.423), (1.767, -0.174, 1.423), (-1.699, -0.5153, 1.423), (1.699, -0.5153, 1.423), (-1.767, -0.174, 1.423), (1.566, -0.8369, 1.423), (-1.767, 0.174, 1.423), (1.372, -1.126, 1.423), (0.9998, -0.668, 1.928), (-1.202, 2.98e-08, 1.928), (1.111, -0.4601, 1.928), (-1.179, -0.2346, 1.928), (1.179, -0.2346, 1.928), (-1.111, -0.4602, 1.928), (1.202, 1.11e-06, 1.928), (-0.9998, -0.668, 1.928), (1.179, 0.2346, 1.928), (-0.8502, -0.8502, 1.928), (1.111, 0.4602, 1.928), (-0.668, -0.9998, 1.928), (0.9998, 0.668, 1.928), (-0.4602, -1.111, 1.928), (-0.2346, 1.179, 1.928), (0.8502, 0.8502, 1.928), (-0.2346, -1.179, 1.928), (-0.4602, 1.111, 1.928), (0.668, 0.9998, 1.928), (4.657e-07, -1.202, 1.928), (-0.668, 0.9998, 1.928), (0.4601, 1.111, 1.928), (0.2346, -1.179, 1.928), (-0.8502, 0.8502, 1.928), (0.2346, 1.179, 1.928), (0.4602, -1.111, 1.928), (-0.9998, 0.668, 1.928), (0.668, -0.9998, 1.928), (-1.111, 0.4602, 1.928), (0.3266, -0.3266, 3.218), (-0.4531, 0.09012, 3.218), (-6.426e-08, 0.4619, 3.218), (-0.6292, 0.1909, 2.815), (0.4171, -0.5083, 2.815), (-0.5799, 0.31, 2.815), (0.31, -0.5799, 2.815), (0.06445, 0.6544, 2.815), (-0.5083, 0.4171, 2.815), (0.1909, -0.6292, 2.815), (0.1909, 0.6292, 2.815), (-0.4171, 0.5083, 2.815), (0.06445, -0.6544, 2.815), (0.31, 0.5799, 2.815), (-0.31, 0.5799, 2.815), (-0.06445, -0.6544, 2.815), (0.4171, 0.5083, 2.815), (-0.1909, 0.6292, 2.815), (-0.1909, -0.6292, 2.815), (0.5083, 0.4171, 2.815), (-0.06445, 0.6544, 2.815), (-0.31, -0.5799, 2.815), (0.5799, 0.31, 2.815), (-0.4171, -0.5083, 2.815), (0.6292, 0.1909, 2.815), (-0.5083, -0.4171, 2.815), (0.6544, 0.06445, 2.815), (-0.5799, -0.31, 2.815), (0.6544, -0.06445, 2.815), (-0.6292, -0.1909, 2.815), (0.6292, -0.1909, 2.815), (-0.6544, -0.06445, 2.815), (0.5799, -0.31, 2.815), (-0.6544, 0.06445, 2.815), (0.5083, -0.4171, 2.815), (-2.872e-07, 1.148, 0.2269), (-0.2239, 1.125, 0.2269), (-0.4391, 1.06, 0.2269), (-0.6375, 0.9541, 0.2269), (-0.8114, 0.8114, 0.2269), (-0.9541, 0.6375, 0.2269), (-1.06, 0.4391, 0.2269), (-1.125, 0.2239, 0.2269), (-1.148, 4.705e-08, 0.2269), (-1.125, -0.2239, 0.2269), (-1.06, -0.4391, 0.2269), (-0.9541, -0.6375, 0.2269), (-0.8114, -0.8114, 0.2269), (-0.6375, -0.9541, 0.2269), (-0.4391, -1.06, 0.2269), (-0.2239, -1.125, 0.2269), (3.861e-07, -1.148, 0.2269), (0.2239, -1.125, 0.2269), (0.4391, -1.06, 0.2269), (0.6375, -0.9541, 0.2269), (0.8114, -0.8114, 0.2269), (0.9541, -0.6375, 0.2269), (1.06, -0.4391, 0.2269), (1.125, -0.2239, 0.2269), (1.148, 1.068e-06, 0.2269), (1.125, 0.2239, 0.2269), (1.06, 0.4391, 0.2269), (0.9541, 0.6375, 0.2269), (0.8114, 0.8114, 0.2269), (0.6375, 0.9541, 0.2269), (0.4391, 1.06, 0.2269), (0.2239, 1.125, 0.2269), (-2.545e-07, 2.006, 0.9285), (-0.3913, 1.967, 0.9285), (-0.7675, 1.853, 0.9285), (-1.114, 1.668, 0.9285), (-1.418, 1.418, 0.9285), (-1.668, 1.114, 0.9285), (-1.853, 0.7675, 0.9285), (-1.967, 0.3913, 0.9285), (-2.006, -1.343e-07, 0.9285), (-1.967, -0.3913, 0.9285), (-1.853, -0.7675, 0.9285), (-1.668, -1.114, 0.9285), (-1.418, -1.418, 0.9285), (-1.114, -1.668, 0.9285), (-0.7675, -1.853, 0.9285), (-0.3913, -1.967, 0.9285), (7.761e-07, -2.006, 0.9285), (0.3913, -1.967, 0.9285), (0.7675, -1.853, 0.9285), (1.114, -1.668, 0.9285), (1.418, -1.418, 0.9285), (1.668, -1.114, 0.9285), (1.853, -0.7675, 0.9285), (1.967, -0.3913, 0.9285), (2.006, 1.652e-06, 0.9285), (1.967, 0.3913, 0.9285), (1.853, 0.7675, 0.9285), (1.668, 1.114, 0.9285), (1.418, 1.418, 0.9285), (1.114, 1.668, 0.9285), (0.7675, 1.853, 0.9285), (0.3913, 1.967, 0.9285), (-9.288e-08, 0.4524, 2.914), (-0.08826, 0.4437, 2.914), (-0.1731, 0.418, 2.914), (-0.2513, 0.3762, 2.914), (-0.3199, 0.3199, 2.914), (-0.3762, 0.2513, 2.914), (-0.418, 0.1731, 2.914), (-0.4437, 0.08826, 2.914), (-0.4524, 1.876e-07, 2.914), (-0.4437, -0.08826, 2.914), (-0.418, -0.1731, 2.914), (-0.3762, -0.2513, 2.914), (-0.3199, -0.3199, 2.914), (-0.2513, -0.3762, 2.914), (-0.1731, -0.418, 2.914), (-0.08826, -0.4437, 2.914), (1.385e-07, -0.4524, 2.914), (0.08826, -0.4437, 2.914), (0.1731, -0.418, 2.914), (0.2513, -0.3762, 2.914), (0.3199, -0.3199, 2.914), (0.3762, -0.2513, 2.914), (0.418, -0.1731, 2.914), (0.4437, -0.08826, 2.914), (0.4524, 5.905e-07, 2.914), (0.4437, 0.08826, 2.914), (0.418, 0.1731, 2.914), (0.3762, 0.2513, 2.914), (0.3199, 0.3199, 2.914), (0.2513, 0.3762, 2.914), (0.1731, 0.418, 2.914), (0.08826, 0.4437, 2.914), (-2.873e-07, 0.4175, 5.415), (-0.08145, 0.4095, 5.415), (-0.1598, 0.3857, 5.415), (-0.2319, 0.3471, 5.415), (-0.2952, 0.2952, 5.415), (-0.3471, 0.2319, 5.415), (-0.3857, 0.1598, 5.415), (-0.4095, 0.08145, 5.415), (-0.4175, 1.599e-07, 5.415), (-0.4095, -0.08145, 5.415), (-0.3857, -0.1598, 5.415), (-0.3471, -0.2319, 5.415), (-0.2952, -0.2952, 5.415), (-0.2319, -0.3471, 5.415), (-0.1598, -0.3857, 5.415), (-0.08145, -0.4095, 5.415), (-1.104e-07, -0.4175, 5.415), (0.08145, -0.4095, 5.415), (0.1598, -0.3857, 5.415), (0.2319, -0.3471, 5.415), (0.2952, -0.2952, 5.415), (0.3471, -0.2319, 5.415), (0.3857, -0.1598, 5.415), (0.4095, -0.08145, 5.415), (0.4175, 5.532e-07, 5.415), (0.4095, 0.08145, 5.415), (0.3857, 0.1598, 5.415), (0.3471, 0.2319, 5.415), (0.2952, 0.2952, 5.415), (0.2319, 0.3471, 5.415), (0.1598, 0.3857, 5.415), (0.08145, 0.4095, 5.415), (-0.09245, 0.4648, 5.329), (-2.773e-07, 0.4739, 5.329), (-0.1814, 0.4378, 5.329), (-0.2633, 0.394, 5.329), (-0.3351, 0.3351, 5.329), (-0.394, 0.2633, 5.329), (-0.4378, 0.1814, 5.329), (-0.4648, 0.09245, 5.329), (-0.4739, 1.783e-07, 5.329), (-0.4648, -0.09245, 5.329), (-0.4378, -0.1814, 5.329), (-0.394, -0.2633, 5.329), (-0.3351, -0.3351, 5.329), (-0.2633, -0.394, 5.329), (-0.1814, -0.4378, 5.329), (-0.09245, -0.4648, 5.329), (-4.075e-08, -0.4739, 5.329), (0.09245, -0.4648, 5.329), (0.1814, -0.4378, 5.329), (0.2633, -0.394, 5.329), (0.3351, -0.3351, 5.329), (0.394, -0.2633, 5.329), (0.4378, -0.1814, 5.329), (0.4648, -0.09245, 5.329), (0.4739, 6.028e-07, 5.329), (0.4648, 0.09245, 5.329), (0.4378, 0.1814, 5.329), (0.394, 0.2633, 5.329), (0.3351, 0.3351, 5.329), (0.2633, 0.394, 5.329), (0.1814, 0.4378, 5.329), (0.09245, 0.4648, 5.329), (-2.851e-07, 0.4011, 3.471), (-0.07824, 0.3934, 3.471), (-0.1535, 0.3705, 3.471), (-0.2228, 0.3335, 3.471), (-0.2836, 0.2836, 3.471), (-0.3335, 0.2228, 3.471), (-0.3705, 0.1535, 3.471), (-0.3934, 0.07824, 3.471), (-0.4011, 1.584e-07, 3.471), (-0.3934, -0.07824, 3.471), (-0.3705, -0.1535, 3.471), (-0.3335, -0.2228, 3.471), (-0.2836, -0.2836, 3.471), (-0.2228, -0.3335, 3.471), (-0.1535, -0.3705, 3.471), (-0.07824, -0.3934, 3.471), (-1.215e-07, -0.4011, 3.471), (0.07824, -0.3934, 3.471), (0.1535, -0.3705, 3.471), (0.2228, -0.3335, 3.471), (0.2836, -0.2836, 3.471), (0.3335, -0.2228, 3.471), (0.3705, -0.1535, 3.471), (0.3934, -0.07824, 3.471), (0.4011, 5.403e-07, 3.471), (0.3934, 0.07824, 3.471), (0.3705, 0.1535, 3.471), (0.3335, 0.2228, 3.471), (0.2836, 0.2836, 3.471), (0.2228, 0.3335, 3.471), (0.1535, 0.3705, 3.471), (0.07824, 0.3934, 3.471), (-2.958e-07, 0.2365, 2.867), (-0.04613, 0.2319, 2.867), (-0.09049, 0.2185, 2.867), (-0.1314, 0.1966, 2.867), (-0.1672, 0.1672, 2.867), (-0.1966, 0.1314, 2.867), (-0.2185, 0.09049, 2.867), (-0.2319, 0.04613, 2.867), (-0.2365, 1.594e-07, 2.867), (-0.2319, -0.04613, 2.867), (-0.2185, -0.09049, 2.867), (-0.1966, -0.1314, 2.867), (-0.1672, -0.1672, 2.867), (-0.1314, -0.1966, 2.867), (-0.09049, -0.2185, 2.867), (-0.04613, -0.2319, 2.867), (-1.975e-07, -0.2365, 2.867), (0.04613, -0.2319, 2.867), (0.09049, -0.2185, 2.867), (0.1314, -0.1966, 2.867), (0.1672, -0.1672, 2.867), (0.1966, -0.1314, 2.867), (0.2185, -0.09049, 2.867), (0.2319, -0.04613, 2.867), (0.2365, 4.12e-07, 2.867), (0.2319, 0.04613, 2.867), (0.2185, 0.09049, 2.867), (0.1966, 0.1314, 2.867), (0.1672, 0.1672, 2.867), (0.1314, 0.1966, 2.867), (0.09049, 0.2185, 2.867), (0.04613, 0.2319, 2.867), (-0.06985, 0.3512, 2.953), (-2.922e-07, 0.3581, 2.953), (-0.137, 0.3308, 2.953), (-0.1989, 0.2977, 2.953), (-0.2532, 0.2532, 2.953), (-0.2977, 0.1989, 2.953), (-0.3308, 0.137, 2.953), (-0.3512, 0.06985, 2.953), (-0.3581, 1.66e-07, 2.953), (-0.3512, -0.06985, 2.953), (-0.3308, -0.137, 2.953), (-0.2977, -0.1989, 2.953), (-0.2532, -0.2532, 2.953), (-0.1989, -0.2977, 2.953), (-0.137, -0.3308, 2.953), (-0.06985, -0.3512, 2.953), (-1.499e-07, -0.3581, 2.953), (0.06985, -0.3512, 2.953), (0.137, -0.3308, 2.953), (0.1989, -0.2977, 2.953), (0.2532, -0.2532, 2.953), (0.2977, -0.1989, 2.953), (0.3308, -0.137, 2.953), (0.3512, -0.06985, 2.953), (0.3581, 5.101e-07, 2.953), (0.3512, 0.06986, 2.953), (0.3308, 0.137, 2.953), (0.2977, 0.1989, 2.953), (0.2532, 0.2532, 2.953), (0.1989, 0.2977, 2.953), (0.137, 0.3308, 2.953), (0.06985, 0.3512, 2.953), (-0.05923, 0.2978, 2.867), (-2.795e-07, 0.3036, 2.867), (-0.1162, 0.2805, 2.867), (-0.1687, 0.2524, 2.867), (-0.2147, 0.2147, 2.867), (-0.2524, 0.1687, 2.867), (-0.2805, 0.1162, 2.867), (-0.2978, 0.05923, 2.867), (-0.3036, 1.582e-07, 2.867), (-0.2978, -0.05923, 2.867), (-0.2805, -0.1162, 2.867), (-0.2524, -0.1687, 2.867), (-0.2147, -0.2147, 2.867), (-0.1687, -0.2524, 2.867), (-0.1162, -0.2805, 2.867), (-0.05923, -0.2978, 2.867), (-1.797e-07, -0.3036, 2.867), (0.05923, -0.2978, 2.867), (0.1162, -0.2805, 2.867), (0.1687, -0.2524, 2.867), (0.2147, -0.2147, 2.867), (0.2524, -0.1687, 2.867), (0.2805, -0.1162, 2.867), (0.2978, -0.05923, 2.867), (0.3036, 4.699e-07, 2.867), (0.2978, 0.05923, 2.867), (0.2805, 0.1162, 2.867), (0.2524, 0.1687, 2.867), (0.2147, 0.2147, 2.867), (0.1687, 0.2524, 2.867), (0.1162, 0.2805, 2.867), (0.05923, 0.2978, 2.867), (1.476, -0.9863, 1.423), (1.255, -1.255, 1.423), (-1.775, -8.89e-08, 1.423), (-1.741, 0.3463, 1.423), (1.64, -0.6794, 1.423), (-1.741, -0.3463, 1.423), (1.741, -0.3463, 1.423), (-1.64, -0.6794, 1.423), (1.775, 1.498e-06, 1.423), (-1.476, -0.9863, 1.423), (1.741, 0.3463, 1.423), (-1.255, -1.255, 1.423), (1.64, 0.6794, 1.423), (-0.9863, -1.476, 1.423), (1.476, 0.9863, 1.423), (-0.6794, -1.64, 1.423), (-0.3463, 1.741, 1.423), (-2.17e-07, 1.775, 1.423), (1.255, 1.255, 1.423), (-0.3463, -1.741, 1.423), (-0.6794, 1.64, 1.423), (0.9863, 1.476, 1.423), (6.934e-07, -1.775, 1.423), (-0.9863, 1.476, 1.423), (0.6794, 1.64, 1.423), (0.3463, -1.741, 1.423), (-1.255, 1.255, 1.423), (0.3463, 1.741, 1.423), (0.6794, -1.64, 1.423), (-1.476, 0.9863, 1.423), (0.9863, -1.476, 1.423), (-1.64, 0.6794, 1.423), (0.5467, -0.3653, 2.815), (-0.6575, 1.443e-07, 2.815), (0.6075, -0.2516, 2.815), (-0.6449, -0.1283, 2.815), (0.6449, -0.1283, 2.815), (-0.6075, -0.2516, 2.815), (0.6575, 7.337e-07, 2.815), (-0.5467, -0.3653, 2.815), (0.6449, 0.1283, 2.815), (-0.4649, -0.4649, 2.815), (0.6075, 0.2516, 2.815), (-0.3653, -0.5467, 2.815), (0.5467, 0.3653, 2.815), (-0.2516, -0.6075, 2.815), (-0.1283, 0.6449, 2.815), (0.4649, 0.4649, 2.815), (-0.1283, -0.6449, 2.815), (-0.2516, 0.6075, 2.815), (0.3653, 0.5467, 2.815), (2.499e-07, -0.6575, 2.815), (-0.3653, 0.5467, 2.815), (0.2516, 0.6075, 2.815), (0.1283, -0.6449, 2.815), (-0.4649, 0.4649, 2.815), (0.1283, 0.6449, 2.815), (0.2516, -0.6075, 2.815), (-0.5467, 0.3653, 2.815), (0.3653, -0.5467, 2.815), (-0.6075, 0.2516, 2.815), (0.4649, -0.4649, 2.815), (-0.6449, 0.1283, 2.815), (-8.763e-08, 0.6575, 2.815), (-0.9718, 0.2948, 2.136), (0.6443, -0.785, 2.136), (-0.8956, 0.4787, 2.136), (0.4787, -0.8956, 2.136), (0.09954, 1.011, 2.136), (-0.785, 0.6443, 2.136), (0.2948, -0.9718, 2.136), (0.2948, 0.9718, 2.136), (-0.6443, 0.785, 2.136), (0.09954, -1.011, 2.136), (0.4787, 0.8956, 2.136), (-0.4787, 0.8956, 2.136), (-0.09954, -1.011, 2.136), (0.6443, 0.785, 2.136), (-0.2948, 0.9718, 2.136), (-0.2948, -0.9718, 2.136), (0.785, 0.6443, 2.136), (-0.09954, 1.011, 2.136), (-0.4787, -0.8956, 2.136), (0.8956, 0.4787, 2.136), (-0.6443, -0.785, 2.136), (0.9718, 0.2948, 2.136), (-0.785, -0.6443, 2.136), (1.011, 0.09954, 2.136), (-0.8956, -0.4787, 2.136), (1.011, -0.09954, 2.136), (-0.9718, -0.2948, 2.136), (0.9718, -0.2948, 2.136), (-1.011, -0.09954, 2.136), (0.8956, -0.4787, 2.136), (-1.011, 0.09954, 2.136), (0.785, -0.6443, 2.136), (0.7181, -0.7181, 2.136), (-0.996, 0.1981, 2.136), (-1.291e-07, 1.016, 2.136), (0.8444, -0.5642, 2.136), (-1.016, 6.962e-08, 2.136), (0.9383, -0.3886, 2.136), (-0.996, -0.1981, 2.136), (0.996, -0.1981, 2.136), (-0.9383, -0.3886, 2.136), (1.016, 9.818e-07, 2.136), (-0.8444, -0.5642, 2.136), (0.996, 0.1981, 2.136), (-0.7181, -0.7181, 2.136), (0.9383, 0.3886, 2.136), (-0.5642, -0.8444, 2.136), (0.8444, 0.5642, 2.136), (-0.3886, -0.9383, 2.136), (-0.1981, 0.996, 2.136), (0.7181, 0.7181, 2.136), (-0.1981, -0.996, 2.136), (-0.3886, 0.9383, 2.136), (0.5642, 0.8444, 2.136), (3.917e-07, -1.016, 2.136), (-0.5642, 0.8444, 2.136), (0.3886, 0.9383, 2.136), (0.1981, -0.996, 2.136), (-0.7181, 0.7181, 2.136), (0.1981, 0.996, 2.136), (0.3886, -0.9383, 2.136), (-0.8444, 0.5642, 2.136), (0.5642, -0.8444, 2.136), (-0.9383, 0.3886, 2.136), (0.4179, -0.04116, 3.584), (-0.3703, -0.1979, 3.584), (0.4179, 0.04116, 3.584), (-0.3246, -0.2664, 3.584), (0.4018, 0.1219, 3.584), (-0.2664, -0.3246, 3.584), (0.3703, 0.1979, 3.584), (-0.1979, -0.3703, 3.584), (-0.04116, 0.4179, 3.584), (0.3246, 0.2664, 3.584), (-0.1219, -0.4018, 3.584), (-0.1219, 0.4018, 3.584), (0.2664, 0.3246, 3.584), (-0.04116, -0.4179, 3.584), (-0.1979, 0.3703, 3.584), (0.1979, 0.3703, 3.584), (0.04116, -0.4179, 3.584), (-0.2664, 0.3246, 3.584), (0.1219, 0.4018, 3.584), (0.1219, -0.4018, 3.584), (-0.3246, 0.2664, 3.584), (0.04116, 0.4179, 3.584), (0.1979, -0.3703, 3.584), (-0.3703, 0.1979, 3.584), (0.2664, -0.3246, 3.584), (-0.4018, 0.1219, 3.584), (0.3246, -0.2664, 3.584), (-0.4179, 0.04116, 3.584), (0.3703, -0.1979, 3.584), (-0.4179, -0.04116, 3.584), (0.4018, -0.1219, 3.584), (-0.4018, -0.1219, 3.584), (0.4199, 5.674e-07, 3.584), (0.4118, -0.08192, 3.584), (-0.3491, -0.2333, 3.584), (-0.3879, -0.1607, 3.584), (0.4118, 0.08192, 3.584), (-0.2969, -0.2969, 3.584), (0.3879, 0.1607, 3.584), (-0.2333, -0.3491, 3.584), (0.3491, 0.2333, 3.584), (-0.1607, -0.3879, 3.584), (-0.08192, 0.4118, 3.584), (-1.969e-07, 0.4199, 3.584), (0.2969, 0.2969, 3.584), (-0.08192, -0.4118, 3.584), (-0.1607, 0.3879, 3.584), (0.2333, 0.3491, 3.584), (1.642e-08, -0.4199, 3.584), (-0.2333, 0.3491, 3.584), (0.1607, 0.3879, 3.584), (0.08192, -0.4118, 3.584), (-0.2969, 0.2969, 3.584), (0.08192, 0.4118, 3.584), (0.1607, -0.3879, 3.584), (-0.3491, 0.2333, 3.584), (0.2333, -0.3491, 3.584), (-0.3879, 0.1607, 3.584), (0.2969, -0.2969, 3.584), (-0.4118, 0.08192, 3.584), (0.3491, -0.2333, 3.584), (-0.4199, 1.933e-07, 3.584), (0.3879, -0.1607, 3.584), (-0.4118, -0.08192, 3.584), (0.5178, -0.051, 5.198), (-0.4589, -0.2453, 5.198), (0.5178, 0.051, 5.198), (-0.4022, -0.3301, 5.198), (0.4979, 0.151, 5.198), (-0.3301, -0.4022, 5.198), (0.4589, 0.2453, 5.198), (-0.2453, -0.4589, 5.198), (-0.051, 0.5178, 5.198), (0.4022, 0.3301, 5.198), (-0.151, -0.4979, 5.198), (-0.151, 0.4979, 5.198), (0.3301, 0.4022, 5.198), (-0.051, -0.5178, 5.198), (-0.2453, 0.4589, 5.198), (0.2453, 0.4589, 5.198), (0.051, -0.5178, 5.198), (-0.3301, 0.4022, 5.198), (0.151, 0.4979, 5.198), (0.151, -0.4979, 5.198), (-0.4022, 0.3301, 5.198), (0.051, 0.5178, 5.198), (0.2453, -0.4589, 5.198), (-0.4589, 0.2453, 5.198), (0.3301, -0.4022, 5.198), (-0.4979, 0.151, 5.198), (0.4022, -0.3301, 5.198), (-0.5178, 0.051, 5.198), (0.4589, -0.2453, 5.198), (-0.5178, -0.051, 5.198), (0.4979, -0.151, 5.198), (-0.4979, -0.151, 5.198), (0.5203, 6.35e-07, 5.198), (-0.4327, -0.2891, 5.198), (0.5103, 0.1015, 5.198), (-0.3679, -0.3679, 5.198), (0.4807, 0.1991, 5.198), (-0.2891, -0.4327, 5.198), (0.4327, 0.2891, 5.198), (-0.1991, -0.4807, 5.198), (-0.1015, 0.5103, 5.198), (0.3679, 0.3679, 5.198), (-0.1015, -0.5103, 5.198), (-0.1991, 0.4807, 5.198), (0.2891, 0.4327, 5.198), (-1.709e-08, -0.5203, 5.198), (-0.2891, 0.4327, 5.198), (0.1991, 0.4807, 5.198), (0.1015, -0.5103, 5.198), (-0.3679, 0.3679, 5.198), (0.1015, 0.5103, 5.198), (0.1991, -0.4807, 5.198), (-0.4327, 0.2891, 5.198), (0.2891, -0.4327, 5.198), (-0.4807, 0.1991, 5.198), (0.3679, -0.3679, 5.198), (-0.5103, 0.1015, 5.198), (0.4327, -0.2891, 5.198), (-0.5203, 1.691e-07, 5.198), (0.4807, -0.1991, 5.198), (-0.5103, -0.1015, 5.198), (0.5103, -0.1015, 5.198), (-0.4807, -0.1991, 5.198), (-2.771e-07, 0.5203, 5.198)], [], [(0, 322, 994, 353), (0, 353, 1025, 352), (0, 352, 1024, 351), (0, 351, 1023, 350), (0, 350, 1022, 349), (0, 349, 1021, 348), (0, 348, 1020, 347), (0, 347, 1019, 346), (0, 346, 1018, 345), (0, 345, 1017, 344), (0, 344, 1016, 343), (0, 343, 1015, 342), (0, 342, 1014, 341), (0, 341, 1013, 340), (0, 340, 1012, 339), (0, 339, 1011, 338), (0, 338, 1010, 337), (0, 337, 1009, 336), (0, 336, 1008, 335), (0, 335, 1007, 334), (0, 334, 1006, 333), (0, 333, 1005, 332), (0, 332, 1004, 331), (0, 331, 1003, 330), (0, 330, 1002, 329), (0, 329, 1001, 328), (0, 328, 1000, 327), (0, 327, 999, 326), (0, 326, 998, 325), (0, 325, 997, 324), (0, 324, 996, 323), (0, 323, 995, 322), (1, 959, 1343, 993), (1, 993, 1314, 450), (1, 450, 1079, 438), (1, 438, 1078, 959), (2, 387, 1019, 347), (2, 347, 1020, 386), (2, 386, 1052, 379), (2, 379, 1051, 387), (3, 389, 1006, 334), (3, 334, 1007, 388), (3, 388, 1039, 366), (3, 366, 1038, 389), (4, 386, 1020, 348), (4, 348, 1021, 390), (4, 390, 1053, 380), (4, 380, 1052, 386), (5, 388, 1007, 335), (5, 335, 1008, 391), (5, 391, 1040, 367), (5, 367, 1039, 388), (6, 393, 994, 322), (6, 322, 995, 392), (6, 392, 1027, 354), (6, 354, 1026, 393), (7, 390, 1021, 349), (7, 349, 1022, 394), (7, 394, 1054, 381), (7, 381, 1053, 390), (8, 391, 1008, 336), (8, 336, 1009, 395), (8, 395, 1041, 368), (8, 368, 1040, 391), (9, 392, 995, 323), (9, 323, 996, 396), (9, 396, 1028, 355), (9, 355, 1027, 392), (10, 394, 1022, 350), (10, 350, 1023, 397), (10, 397, 1055, 382), (10, 382, 1054, 394), (11, 395, 1009, 337), (11, 337, 1010, 398), (11, 398, 1042, 369), (11, 369, 1041, 395), (12, 396, 996, 324), (12, 324, 997, 399), (12, 399, 1029, 356), (12, 356, 1028, 396), (13, 397, 1023, 351), (13, 351, 1024, 400), (13, 400, 1056, 383), (13, 383, 1055, 397), (14, 398, 1010, 338), (14, 338, 1011, 401), (14, 401, 1043, 370), (14, 370, 1042, 398), (15, 399, 997, 325), (15, 325, 998, 402), (15, 402, 1030, 357), (15, 357, 1029, 399), (16, 400, 1024, 352), (16, 352, 1025, 403), (16, 403, 1057, 384), (16, 384, 1056, 400), (17, 401, 1011, 339), (17, 339, 1012, 404), (17, 404, 1044, 371), (17, 371, 1043, 401), (18, 402, 998, 326), (18, 326, 999, 405), (18, 405, 1031, 358), (18, 358, 1030, 402), (19, 403, 1025, 353), (19, 353, 994, 393), (19, 393, 1026, 385), (19, 385, 1057, 403), (20, 404, 1012, 340), (20, 340, 1013, 406), (20, 406, 1045, 372), (20, 372, 1044, 404), (21, 405, 999, 327), (21, 327, 1000, 407), (21, 407, 1032, 359), (21, 359, 1031, 405), (22, 406, 1013, 341), (22, 341, 1014, 408), (22, 408, 1046, 373), (22, 373, 1045, 406), (23, 407, 1000, 328), (23, 328, 1001, 409), (23, 409, 1033, 360), (23, 360, 1032, 407), (24, 408, 1014, 342), (24, 342, 1015, 410), (24, 410, 1047, 374), (24, 374, 1046, 408), (25, 409, 1001, 329), (25, 329, 1002, 411), (25, 411, 1034, 361), (25, 361, 1033, 409), (26, 410, 1015, 343), (26, 343, 1016, 412), (26, 412, 1048, 375), (26, 375, 1047, 410), (27, 411, 1002, 330), (27, 330, 1003, 413), (27, 413, 1035, 362), (27, 362, 1034, 411), (28, 412, 1016, 344), (28, 344, 1017, 414), (28, 414, 1049, 376), (28, 376, 1048, 412), (29, 413, 1003, 331), (29, 331, 1004, 415), (29, 415, 1036, 363), (29, 363, 1035, 413), (30, 414, 1017, 345), (30, 345, 1018, 416), (30, 416, 1050, 377), (30, 377, 1049, 414), (31, 415, 1004, 332), (31, 332, 1005, 417), (31, 417, 1037, 364), (31, 364, 1036, 415), (32, 416, 1018, 346), (32, 346, 1019, 387), (32, 387, 1051, 378), (32, 378, 1050, 416), (33, 417, 1005, 333), (33, 333, 1006, 389), (33, 389, 1038, 365), (33, 365, 1037, 417), (34, 515, 1081, 441), (34, 441, 1082, 514), (1474, 1506, 1146, 505), (1474, 505, 1145, 1535), (35, 960, 1344, 992), (35, 992, 1315, 452), (35, 452, 1066, 425), (35, 425, 1065, 960), (36, 450, 1314, 991), (36, 991, 1316, 454), (36, 454, 1080, 439), (36, 439, 1079, 450), (37, 452, 1315, 990), (37, 990, 1317, 455), (37, 455, 1067, 426), (37, 426, 1066, 452), (38, 454, 1316, 989), (38, 989, 1318, 456), (38, 456, 1081, 440), (38, 440, 1080, 454), (39, 455, 1317, 988), (39, 988, 1319, 457), (39, 457, 1068, 427), (39, 427, 1067, 455), (40, 456, 1318, 987), (40, 987, 1320, 458), (40, 458, 1082, 441), (40, 441, 1081, 456), (41, 457, 1319, 986), (41, 986, 1321, 459), (41, 459, 1069, 428), (41, 428, 1068, 457), (42, 458, 1320, 985), (42, 985, 1322, 460), (42, 460, 1083, 442), (42, 442, 1082, 458), (43, 459, 1321, 984), (43, 984, 1323, 461), (43, 461, 1070, 429), (43, 429, 1069, 459), (44, 460, 1322, 983), (44, 983, 1324, 462), (44, 462, 1084, 443), (44, 443, 1083, 460), (45, 461, 1323, 982), (45, 982, 1325, 463), (45, 463, 1071, 430), (45, 430, 1070, 461), (46, 462, 1324, 981), (46, 981, 1326, 464), (46, 464, 1085, 444), (46, 444, 1084, 462), (47, 463, 1325, 980), (47, 980, 1327, 465), (47, 465, 1072, 431), (47, 431, 1071, 463), (48, 961, 1345, 979), (48, 979, 1328, 466), (48, 466, 1059, 418), (48, 418, 1058, 961), (49, 464, 1326, 978), (49, 978, 1329, 468), (49, 468, 1086, 445), (49, 445, 1085, 464), (50, 465, 1327, 977), (50, 977, 1330, 469), (50, 469, 1073, 432), (50, 432, 1072, 465), (51, 466, 1328, 976), (51, 976, 1331, 470), (51, 470, 1060, 419), (51, 419, 1059, 466), (52, 468, 1329, 975), (52, 975, 1332, 471), (52, 471, 1087, 446), (52, 446, 1086, 468), (53, 469, 1330, 974), (53, 974, 1333, 472), (53, 472, 1074, 433), (53, 433, 1073, 469), (54, 470, 1331, 973), (54, 973, 1334, 473), (54, 473, 1061, 420), (54, 420, 1060, 470), (55, 471, 1332, 972), (55, 972, 1335, 474), (55, 474, 1088, 447), (55, 447, 1087, 471), (56, 472, 1333, 971), (56, 971, 1336, 475), (56, 475, 1075, 434), (56, 434, 1074, 472), (57, 473, 1334, 970), (57, 970, 1337, 476), (57, 476, 1062, 421), (57, 421, 1061, 473), (58, 474, 1335, 969), (58, 969, 1338, 477), (58, 477, 1089, 448), (58, 448, 1088, 474), (59, 475, 1336, 968), (59, 968, 1339, 478), (59, 478, 1076, 435), (59, 435, 1075, 475), (60, 476, 1337, 967), (60, 967, 1340, 479), (60, 479, 1063, 422), (60, 422, 1062, 476), (61, 477, 1338, 966), (61, 966, 1345, 961), (61, 961, 1058, 449), (61, 449, 1089, 477), (62, 478, 1339, 965), (62, 965, 1341, 480), (62, 480, 1077, 436), (62, 436, 1076, 478), (63, 479, 1340, 964), (63, 964, 1342, 481), (63, 481, 1064, 423), (63, 423, 1063, 479), (64, 480, 1341, 963), (64, 963, 1343, 959), (64, 959, 1078, 437), (64, 437, 1077, 480), (65, 481, 1342, 962), (65, 962, 1344, 960), (65, 960, 1065, 424), (65, 424, 1064, 481), (66, 643, 1092, 548), (66, 548, 1093, 642), (66, 642, 1157, 612), (66, 612, 1156, 643), (67, 517, 1068, 428), (67, 428, 1069, 516), (1475, 1507, 1133, 492), (1475, 492, 1132, 1536), (68, 514, 1082, 442), (68, 442, 1083, 518), (1476, 1508, 1147, 506), (1476, 506, 1146, 1506), (69, 516, 1069, 429), (69, 429, 1070, 519), (1477, 1509, 1134, 493), (1477, 493, 1133, 1507), (70, 518, 1083, 443), (70, 443, 1084, 520), (1478, 1510, 1148, 507), (1478, 507, 1147, 1508), (71, 519, 1070, 430), (71, 430, 1071, 521), (1479, 1511, 1135, 494), (1479, 494, 1134, 1509), (72, 520, 1084, 444), (72, 444, 1085, 522), (1480, 1512, 1149, 508), (1480, 508, 1148, 1510), (73, 521, 1071, 431), (73, 431, 1072, 523), (1481, 1513, 1136, 495), (1481, 495, 1135, 1511), (74, 525, 1058, 418), (74, 418, 1059, 524), (1482, 1514, 1122, 482), (1482, 482, 1123, 1537), (75, 522, 1085, 445), (75, 445, 1086, 526), (1483, 1515, 1150, 509), (1483, 509, 1149, 1512), (76, 523, 1072, 432), (76, 432, 1073, 527), (1484, 1516, 1137, 496), (1484, 496, 1136, 1513), (77, 524, 1059, 419), (77, 419, 1060, 528), (1485, 1517, 1124, 483), (1485, 483, 1122, 1514), (78, 526, 1086, 446), (78, 446, 1087, 529), (1486, 1518, 1151, 510), (1486, 510, 1150, 1515), (79, 527, 1073, 433), (79, 433, 1074, 530), (1487, 1519, 1138, 497), (1487, 497, 1137, 1516), (80, 528, 1060, 420), (80, 420, 1061, 531), (1488, 1520, 1125, 484), (1488, 484, 1124, 1517), (81, 529, 1087, 447), (81, 447, 1088, 532), (1489, 1521, 1152, 511), (1489, 511, 1151, 1518), (82, 530, 1074, 434), (82, 434, 1075, 533), (1490, 1522, 1139, 498), (1490, 498, 1138, 1519), (83, 531, 1061, 421), (83, 421, 1062, 534), (1491, 1523, 1126, 485), (1491, 485, 1125, 1520), (84, 532, 1088, 448), (84, 448, 1089, 535), (1492, 1524, 1153, 512), (1492, 512, 1152, 1521), (85, 533, 1075, 435), (85, 435, 1076, 536), (1493, 1525, 1140, 499), (1493, 499, 1139, 1522), (86, 534, 1062, 422), (86, 422, 1063, 537), (1494, 1526, 1127, 486), (1494, 486, 1126, 1523), (87, 535, 1089, 449), (87, 449, 1058, 525), (1495, 1537, 1123, 513), (1495, 513, 1153, 1524), (88, 536, 1076, 436), (88, 436, 1077, 538), (1496, 1527, 1141, 500), (1496, 500, 1140, 1525), (89, 537, 1063, 423), (89, 423, 1064, 539), (1497, 1528, 1128, 487), (1497, 487, 1127, 1526), (90, 538, 1077, 437), (90, 437, 1078, 540), (1498, 1529, 1142, 501), (1498, 501, 1141, 1527), (91, 539, 1064, 424), (91, 424, 1065, 541), (1499, 1530, 1129, 488), (1499, 488, 1128, 1528), (92, 540, 1078, 438), (92, 438, 1079, 542), (1500, 1531, 1143, 502), (1500, 502, 1142, 1529), (93, 541, 1065, 425), (93, 425, 1066, 543), (1501, 1532, 1130, 489), (1501, 489, 1129, 1530), (94, 542, 1079, 439), (94, 439, 1080, 544), (1502, 1533, 1144, 503), (1502, 503, 1143, 1531), (95, 543, 1066, 426), (95, 426, 1067, 545), (1503, 1534, 1131, 490), (1503, 490, 1130, 1532), (96, 544, 1080, 440), (96, 440, 1081, 515), (1504, 1535, 1145, 504), (1504, 504, 1144, 1533), (97, 545, 1067, 427), (97, 427, 1068, 517), (1505, 1536, 1132, 491), (1505, 491, 1131, 1534), (98, 578, 1091, 546), (98, 546, 1090, 579), (98, 579, 1123, 482), (98, 482, 1122, 578), (99, 580, 1092, 547), (99, 547, 1091, 578), (99, 578, 1122, 483), (99, 483, 1124, 580), (100, 581, 1093, 548), (100, 548, 1092, 580), (100, 580, 1124, 484), (100, 484, 1125, 581), (101, 582, 1094, 549), (101, 549, 1093, 581), (101, 581, 1125, 485), (101, 485, 1126, 582), (102, 583, 1095, 550), (102, 550, 1094, 582), (102, 582, 1126, 486), (102, 486, 1127, 583), (103, 584, 1096, 551), (103, 551, 1095, 583), (103, 583, 1127, 487), (103, 487, 1128, 584), (104, 585, 1097, 552), (104, 552, 1096, 584), (104, 584, 1128, 488), (104, 488, 1129, 585), (105, 586, 1098, 553), (105, 553, 1097, 585), (105, 585, 1129, 489), (105, 489, 1130, 586), (106, 587, 1099, 554), (106, 554, 1098, 586), (106, 586, 1130, 490), (106, 490, 1131, 587), (107, 588, 1100, 555), (107, 555, 1099, 587), (107, 587, 1131, 491), (107, 491, 1132, 588), (108, 589, 1101, 556), (108, 556, 1100, 588), (108, 588, 1132, 492), (108, 492, 1133, 589), (109, 590, 1102, 557), (109, 557, 1101, 589), (109, 589, 1133, 493), (109, 493, 1134, 590), (110, 591, 1103, 558), (110, 558, 1102, 590), (110, 590, 1134, 494), (110, 494, 1135, 591), (111, 592, 1104, 559), (111, 559, 1103, 591), (111, 591, 1135, 495), (111, 495, 1136, 592), (112, 593, 1105, 560), (112, 560, 1104, 592), (112, 592, 1136, 496), (112, 496, 1137, 593), (113, 594, 1106, 561), (113, 561, 1105, 593), (113, 593, 1137, 497), (113, 497, 1138, 594), (114, 595, 1107, 562), (114, 562, 1106, 594), (114, 594, 1138, 498), (114, 498, 1139, 595), (115, 596, 1108, 563), (115, 563, 1107, 595), (115, 595, 1139, 499), (115, 499, 1140, 596), (116, 597, 1109, 564), (116, 564, 1108, 596), (116, 596, 1140, 500), (116, 500, 1141, 597), (117, 598, 1110, 565), (117, 565, 1109, 597), (117, 597, 1141, 501), (117, 501, 1142, 598), (118, 599, 1111, 566), (118, 566, 1110, 598), (118, 598, 1142, 502), (118, 502, 1143, 599), (119, 600, 1112, 567), (119, 567, 1111, 599), (119, 599, 1143, 503), (119, 503, 1144, 600), (120, 601, 1113, 568), (120, 568, 1112, 600), (120, 600, 1144, 504), (120, 504, 1145, 601), (121, 602, 1114, 569), (121, 569, 1113, 601), (121, 601, 1145, 505), (121, 505, 1146, 602), (122, 603, 1115, 570), (122, 570, 1114, 602), (122, 602, 1146, 506), (122, 506, 1147, 603), (123, 604, 1116, 571), (123, 571, 1115, 603), (123, 603, 1147, 507), (123, 507, 1148, 604), (124, 605, 1117, 572), (124, 572, 1116, 604), (124, 604, 1148, 508), (124, 508, 1149, 605), (125, 606, 1118, 573), (125, 573, 1117, 605), (125, 605, 1149, 509), (125, 509, 1150, 606), (126, 607, 1119, 574), (126, 574, 1118, 606), (126, 606, 1150, 510), (126, 510, 1151, 607), (127, 608, 1120, 575), (127, 575, 1119, 607), (127, 607, 1151, 511), (127, 511, 1152, 608), (128, 609, 1121, 576), (128, 576, 1120, 608), (128, 608, 1152, 512), (128, 512, 1153, 609), (129, 579, 1090, 577), (129, 577, 1121, 609), (129, 609, 1153, 513), (129, 513, 1123, 579), (130, 707, 1159, 615), (130, 615, 1160, 706), (130, 706, 1224, 679), (130, 679, 1223, 707), (131, 645, 1119, 575), (131, 575, 1120, 644), (131, 644, 1184, 639), (131, 639, 1183, 645), (132, 647, 1106, 562), (132, 562, 1107, 646), (132, 646, 1171, 626), (132, 626, 1170, 647), (133, 642, 1093, 549), (133, 549, 1094, 648), (133, 648, 1158, 613), (133, 613, 1157, 642), (134, 644, 1120, 576), (134, 576, 1121, 649), (134, 649, 1185, 640), (134, 640, 1184, 644), (135, 646, 1107, 563), (135, 563, 1108, 650), (135, 650, 1172, 627), (135, 627, 1171, 646), (136, 648, 1094, 550), (136, 550, 1095, 651), (136, 651, 1159, 614), (136, 614, 1158, 648), (137, 649, 1121, 577), (137, 577, 1090, 652), (137, 652, 1154, 641), (137, 641, 1185, 649), (138, 650, 1108, 564), (138, 564, 1109, 653), (138, 653, 1173, 628), (138, 628, 1172, 650), (139, 651, 1095, 551), (139, 551, 1096, 654), (139, 654, 1160, 615), (139, 615, 1159, 651), (140, 653, 1109, 565), (140, 565, 1110, 655), (140, 655, 1174, 629), (140, 629, 1173, 653), (141, 654, 1096, 552), (141, 552, 1097, 656), (141, 656, 1161, 616), (141, 616, 1160, 654), (142, 655, 1110, 566), (142, 566, 1111, 657), (142, 657, 1175, 630), (142, 630, 1174, 655), (143, 656, 1097, 553), (143, 553, 1098, 658), (143, 658, 1162, 617), (143, 617, 1161, 656), (144, 657, 1111, 567), (144, 567, 1112, 659), (144, 659, 1176, 631), (144, 631, 1175, 657), (145, 658, 1098, 554), (145, 554, 1099, 660), (145, 660, 1163, 618), (145, 618, 1162, 658), (146, 659, 1112, 568), (146, 568, 1113, 661), (146, 661, 1177, 632), (146, 632, 1176, 659), (147, 660, 1099, 555), (147, 555, 1100, 662), (147, 662, 1164, 619), (147, 619, 1163, 660), (148, 661, 1113, 569), (148, 569, 1114, 663), (148, 663, 1178, 633), (148, 633, 1177, 661), (149, 662, 1100, 556), (149, 556, 1101, 664), (149, 664, 1165, 620), (149, 620, 1164, 662), (150, 663, 1114, 570), (150, 570, 1115, 665), (150, 665, 1179, 634), (150, 634, 1178, 663), (151, 664, 1101, 557), (151, 557, 1102, 666), (151, 666, 1166, 621), (151, 621, 1165, 664), (152, 665, 1115, 571), (152, 571, 1116, 667), (152, 667, 1180, 635), (152, 635, 1179, 665), (153, 666, 1102, 558), (153, 558, 1103, 668), (153, 668, 1167, 622), (153, 622, 1166, 666), (154, 667, 1116, 572), (154, 572, 1117, 669), (154, 669, 1181, 636), (154, 636, 1180, 667), (155, 668, 1103, 559), (155, 559, 1104, 670), (155, 670, 1168, 623), (155, 623, 1167, 668), (156, 652, 1090, 546), (156, 546, 1091, 671), (156, 671, 1155, 610), (156, 610, 1154, 652), (157, 669, 1117, 573), (157, 573, 1118, 672), (157, 672, 1182, 637), (157, 637, 1181, 669), (158, 670, 1104, 560), (158, 560, 1105, 673), (158, 673, 1169, 624), (158, 624, 1168, 670), (159, 671, 1091, 547), (159, 547, 1092, 643), (159, 643, 1156, 611), (159, 611, 1155, 671), (160, 672, 1118, 574), (160, 574, 1119, 645), (160, 645, 1183, 638), (160, 638, 1182, 672), (161, 673, 1105, 561), (161, 561, 1106, 647), (161, 647, 1170, 625), (161, 625, 1169, 673), (162, 833, 1186, 802), (162, 802, 1187, 803), (162, 803, 1188, 804), (162, 804, 1189, 805), (162, 805, 1190, 806), (162, 806, 1191, 807), (162, 807, 1192, 808), (162, 808, 1193, 809), (162, 809, 1194, 810), (162, 810, 1195, 811), (162, 811, 1196, 812), (162, 812, 1197, 813), (162, 813, 1198, 814), (162, 814, 1199, 815), (162, 815, 1200, 816), (162, 816, 1201, 817), (162, 817, 1202, 818), (162, 818, 1203, 819), (162, 819, 1204, 820), (162, 820, 1205, 821), (162, 821, 1206, 822), (162, 822, 1207, 823), (162, 823, 1208, 824), (162, 824, 1209, 825), (162, 825, 1210, 826), (162, 826, 1211, 827), (162, 827, 1212, 828), (162, 828, 1213, 829), (162, 829, 1214, 830), (162, 830, 1215, 831), (162, 831, 1216, 832), (162, 832, 1217, 833), (163, 709, 1173, 629), (163, 629, 1174, 708), (163, 708, 1238, 693), (163, 693, 1237, 709), (164, 706, 1160, 616), (164, 616, 1161, 710), (164, 710, 1225, 680), (164, 680, 1224, 706), (165, 708, 1174, 630), (165, 630, 1175, 711), (165, 711, 1239, 694), (165, 694, 1238, 708), (166, 710, 1161, 617), (166, 617, 1162, 712), (166, 712, 1226, 681), (166, 681, 1225, 710), (167, 711, 1175, 631), (167, 631, 1176, 713), (167, 713, 1240, 695), (167, 695, 1239, 711), (168, 712, 1162, 618), (168, 618, 1163, 714), (168, 714, 1227, 682), (168, 682, 1226, 712), (169, 713, 1176, 632), (169, 632, 1177, 715), (169, 715, 1241, 696), (169, 696, 1240, 713), (170, 714, 1163, 619), (170, 619, 1164, 716), (170, 716, 1228, 683), (170, 683, 1227, 714), (171, 715, 1177, 633), (171, 633, 1178, 717), (171, 717, 1242, 697), (171, 697, 1241, 715), (172, 716, 1164, 620), (172, 620, 1165, 718), (172, 718, 1229, 684), (172, 684, 1228, 716), (173, 717, 1178, 634), (173, 634, 1179, 719), (173, 719, 1243, 698), (173, 698, 1242, 717), (174, 718, 1165, 621), (174, 621, 1166, 720), (174, 720, 1230, 685), (174, 685, 1229, 718), (175, 719, 1179, 635), (175, 635, 1180, 721), (175, 721, 1244, 699), (175, 699, 1243, 719), (176, 720, 1166, 622), (176, 622, 1167, 722), (176, 722, 1231, 686), (176, 686, 1230, 720), (177, 721, 1180, 636), (177, 636, 1181, 723), (177, 723, 1245, 700), (177, 700, 1244, 721), (178, 722, 1167, 623), (178, 623, 1168, 724), (178, 724, 1232, 687), (178, 687, 1231, 722), (179, 726, 1154, 610), (179, 610, 1155, 725), (179, 725, 1218, 674), (179, 674, 1219, 726), (180, 723, 1181, 637), (180, 637, 1182, 727), (180, 727, 1246, 701), (180, 701, 1245, 723), (181, 724, 1168, 624), (181, 624, 1169, 728), (181, 728, 1233, 688), (181, 688, 1232, 724), (182, 725, 1155, 611), (182, 611, 1156, 729), (182, 729, 1220, 675), (182, 675, 1218, 725), (183, 727, 1182, 638), (183, 638, 1183, 730), (183, 730, 1247, 702), (183, 702, 1246, 727), (184, 728, 1169, 625), (184, 625, 1170, 731), (184, 731, 1234, 689), (184, 689, 1233, 728), (185, 729, 1156, 612), (185, 612, 1157, 732), (185, 732, 1221, 676), (185, 676, 1220, 729), (186, 730, 1183, 639), (186, 639, 1184, 733), (186, 733, 1248, 703), (186, 703, 1247, 730), (187, 731, 1170, 626), (187, 626, 1171, 734), (187, 734, 1235, 690), (187, 690, 1234, 731), (188, 732, 1157, 613), (188, 613, 1158, 735), (188, 735, 1222, 677), (188, 677, 1221, 732), (189, 733, 1184, 640), (189, 640, 1185, 736), (189, 736, 1249, 704), (189, 704, 1248, 733), (190, 734, 1171, 627), (190, 627, 1172, 737), (190, 737, 1236, 691), (190, 691, 1235, 734), (191, 735, 1158, 614), (191, 614, 1159, 707), (191, 707, 1223, 678), (191, 678, 1222, 735), (192, 736, 1185, 641), (192, 641, 1154, 726), (192, 726, 1219, 705), (192, 705, 1249, 736), (193, 737, 1172, 628), (193, 628, 1173, 709), (193, 709, 1237, 692), (193, 692, 1236, 737), (194, 770, 1250, 738), (194, 738, 1251, 771), (194, 771, 1219, 674), (194, 674, 1218, 770), (195, 772, 1252, 739), (195, 739, 1250, 770), (195, 770, 1218, 675), (195, 675, 1220, 772), (196, 773, 1253, 740), (196, 740, 1252, 772), (196, 772, 1220, 676), (196, 676, 1221, 773), (197, 774, 1254, 741), (197, 741, 1253, 773), (197, 773, 1221, 677), (197, 677, 1222, 774), (198, 775, 1255, 742), (198, 742, 1254, 774), (198, 774, 1222, 678), (198, 678, 1223, 775), (199, 776, 1256, 743), (199, 743, 1255, 775), (199, 775, 1223, 679), (199, 679, 1224, 776), (200, 777, 1257, 744), (200, 744, 1256, 776), (200, 776, 1224, 680), (200, 680, 1225, 777), (201, 778, 1258, 745), (201, 745, 1257, 777), (201, 777, 1225, 681), (201, 681, 1226, 778), (202, 779, 1259, 746), (202, 746, 1258, 778), (202, 778, 1226, 682), (202, 682, 1227, 779), (203, 780, 1260, 747), (203, 747, 1259, 779), (203, 779, 1227, 683), (203, 683, 1228, 780), (204, 781, 1261, 748), (204, 748, 1260, 780), (204, 780, 1228, 684), (204, 684, 1229, 781), (205, 782, 1262, 749), (205, 749, 1261, 781), (205, 781, 1229, 685), (205, 685, 1230, 782), (206, 783, 1263, 750), (206, 750, 1262, 782), (206, 782, 1230, 686), (206, 686, 1231, 783), (207, 784, 1264, 751), (207, 751, 1263, 783), (207, 783, 1231, 687), (207, 687, 1232, 784), (208, 785, 1265, 752), (208, 752, 1264, 784), (208, 784, 1232, 688), (208, 688, 1233, 785), (209, 786, 1266, 753), (209, 753, 1265, 785), (209, 785, 1233, 689), (209, 689, 1234, 786), (210, 787, 1267, 754), (210, 754, 1266, 786), (210, 786, 1234, 690), (210, 690, 1235, 787), (211, 788, 1268, 755), (211, 755, 1267, 787), (211, 787, 1235, 691), (211, 691, 1236, 788), (212, 789, 1269, 756), (212, 756, 1268, 788), (212, 788, 1236, 692), (212, 692, 1237, 789), (213, 790, 1270, 757), (213, 757, 1269, 789), (213, 789, 1237, 693), (213, 693, 1238, 790), (214, 791, 1271, 758), (214, 758, 1270, 790), (214, 790, 1238, 694), (214, 694, 1239, 791), (215, 792, 1272, 759), (215, 759, 1271, 791), (215, 791, 1239, 695), (215, 695, 1240, 792), (216, 793, 1273, 760), (216, 760, 1272, 792), (216, 792, 1240, 696), (216, 696, 1241, 793), (217, 794, 1274, 761), (217, 761, 1273, 793), (217, 793, 1241, 697), (217, 697, 1242, 794), (218, 795, 1275, 762), (218, 762, 1274, 794), (218, 794, 1242, 698), (218, 698, 1243, 795), (219, 796, 1276, 763), (219, 763, 1275, 795), (219, 795, 1243, 699), (219, 699, 1244, 796), (220, 797, 1277, 764), (220, 764, 1276, 796), (220, 796, 1244, 700), (220, 700, 1245, 797), (221, 798, 1278, 765), (221, 765, 1277, 797), (221, 797, 1245, 701), (221, 701, 1246, 798), (222, 799, 1279, 766), (222, 766, 1278, 798), (222, 798, 1246, 702), (222, 702, 1247, 799), (223, 800, 1280, 767), (223, 767, 1279, 799), (223, 799, 1247, 703), (223, 703, 1248, 800), (224, 801, 1281, 768), (224, 768, 1280, 800), (224, 800, 1248, 704), (224, 704, 1249, 801), (225, 771, 1251, 769), (225, 769, 1281, 801), (225, 801, 1249, 705), (225, 705, 1219, 771), (226, 834, 1187, 802), (226, 802, 1186, 835), (226, 835, 1251, 738), (226, 738, 1250, 834), (227, 836, 1188, 803), (227, 803, 1187, 834), (227, 834, 1250, 739), (227, 739, 1252, 836), (228, 837, 1189, 804), (228, 804, 1188, 836), (228, 836, 1252, 740), (228, 740, 1253, 837), (229, 838, 1190, 805), (229, 805, 1189, 837), (229, 837, 1253, 741), (229, 741, 1254, 838), (230, 839, 1191, 806), (230, 806, 1190, 838), (230, 838, 1254, 742), (230, 742, 1255, 839), (231, 840, 1192, 807), (231, 807, 1191, 839), (231, 839, 1255, 743), (231, 743, 1256, 840), (232, 841, 1193, 808), (232, 808, 1192, 840), (232, 840, 1256, 744), (232, 744, 1257, 841), (233, 842, 1194, 809), (233, 809, 1193, 841), (233, 841, 1257, 745), (233, 745, 1258, 842), (234, 843, 1195, 810), (234, 810, 1194, 842), (234, 842, 1258, 746), (234, 746, 1259, 843), (235, 844, 1196, 811), (235, 811, 1195, 843), (235, 843, 1259, 747), (235, 747, 1260, 844), (236, 845, 1197, 812), (236, 812, 1196, 844), (236, 844, 1260, 748), (236, 748, 1261, 845), (237, 846, 1198, 813), (237, 813, 1197, 845), (237, 845, 1261, 749), (237, 749, 1262, 846), (238, 847, 1199, 814), (238, 814, 1198, 846), (238, 846, 1262, 750), (238, 750, 1263, 847), (239, 848, 1200, 815), (239, 815, 1199, 847), (239, 847, 1263, 751), (239, 751, 1264, 848), (240, 849, 1201, 816), (240, 816, 1200, 848), (240, 848, 1264, 752), (240, 752, 1265, 849), (241, 850, 1202, 817), (241, 817, 1201, 849), (241, 849, 1265, 753), (241, 753, 1266, 850), (242, 851, 1203, 818), (242, 818, 1202, 850), (242, 850, 1266, 754), (242, 754, 1267, 851), (243, 852, 1204, 819), (243, 819, 1203, 851), (243, 851, 1267, 755), (243, 755, 1268, 852), (244, 853, 1205, 820), (244, 820, 1204, 852), (244, 852, 1268, 756), (244, 756, 1269, 853), (245, 854, 1206, 821), (245, 821, 1205, 853), (245, 853, 1269, 757), (245, 757, 1270, 854), (246, 855, 1207, 822), (246, 822, 1206, 854), (246, 854, 1270, 758), (246, 758, 1271, 855), (247, 856, 1208, 823), (247, 823, 1207, 855), (247, 855, 1271, 759), (247, 759, 1272, 856), (248, 857, 1209, 824), (248, 824, 1208, 856), (248, 856, 1272, 760), (248, 760, 1273, 857), (249, 858, 1210, 825), (249, 825, 1209, 857), (249, 857, 1273, 761), (249, 761, 1274, 858), (250, 859, 1211, 826), (250, 826, 1210, 858), (250, 858, 1274, 762), (250, 762, 1275, 859), (251, 860, 1212, 827), (251, 827, 1211, 859), (251, 859, 1275, 763), (251, 763, 1276, 860), (252, 861, 1213, 828), (252, 828, 1212, 860), (252, 860, 1276, 764), (252, 764, 1277, 861), (253, 862, 1214, 829), (253, 829, 1213, 861), (253, 861, 1277, 765), (253, 765, 1278, 862), (254, 863, 1215, 830), (254, 830, 1214, 862), (254, 862, 1278, 766), (254, 766, 1279, 863), (255, 864, 1216, 831), (255, 831, 1215, 863), (255, 863, 1279, 767), (255, 767, 1280, 864), (256, 865, 1217, 832), (256, 832, 1216, 864), (256, 864, 1280, 768), (256, 768, 1281, 865), (257, 835, 1186, 833), (257, 833, 1217, 865), (257, 865, 1281, 769), (257, 769, 1251, 835), (258, 897, 1032, 360), (258, 360, 1033, 453), (258, 453, 1285, 898), (258, 898, 1313, 897), (259, 896, 1045, 373), (259, 373, 1046, 451), (259, 451, 1283, 899), (259, 899, 1312, 896), (260, 895, 1031, 359), (260, 359, 1032, 897), (260, 897, 1313, 900), (260, 900, 1311, 895), (261, 894, 1044, 372), (261, 372, 1045, 896), (261, 896, 1312, 901), (261, 901, 1310, 894), (262, 893, 1057, 385), (262, 385, 1026, 467), (262, 467, 1299, 902), (262, 902, 1309, 893), (263, 892, 1030, 358), (263, 358, 1031, 895), (263, 895, 1311, 903), (263, 903, 1308, 892), (264, 891, 1043, 371), (264, 371, 1044, 894), (264, 894, 1310, 904), (264, 904, 1307, 891), (265, 890, 1056, 384), (265, 384, 1057, 893), (265, 893, 1309, 905), (265, 905, 1306, 890), (266, 889, 1029, 357), (266, 357, 1030, 892), (266, 892, 1308, 906), (266, 906, 1305, 889), (267, 888, 1042, 370), (267, 370, 1043, 891), (267, 891, 1307, 907), (267, 907, 1304, 888), (268, 887, 1055, 383), (268, 383, 1056, 890), (268, 890, 1306, 908), (268, 908, 1303, 887), (269, 886, 1028, 356), (269, 356, 1029, 889), (269, 889, 1305, 909), (269, 909, 1302, 886), (270, 885, 1041, 369), (270, 369, 1042, 888), (270, 888, 1304, 910), (270, 910, 1301, 885), (271, 884, 1054, 382), (271, 382, 1055, 887), (271, 887, 1303, 911), (271, 911, 1300, 884), (272, 882, 1027, 355), (272, 355, 1028, 886), (272, 886, 1302, 912), (272, 912, 1298, 882), (273, 881, 1040, 368), (273, 368, 1041, 885), (273, 885, 1301, 913), (273, 913, 1297, 881), (274, 880, 1053, 381), (274, 381, 1054, 884), (274, 884, 1300, 914), (274, 914, 1296, 880), (275, 467, 1026, 354), (275, 354, 1027, 882), (275, 882, 1298, 915), (275, 915, 1299, 467), (276, 879, 1039, 367), (276, 367, 1040, 881), (276, 881, 1297, 916), (276, 916, 1295, 879), (277, 878, 1052, 380), (277, 380, 1053, 880), (277, 880, 1296, 917), (277, 917, 1294, 878), (278, 877, 1038, 366), (278, 366, 1039, 879), (278, 879, 1295, 918), (278, 918, 1293, 877), (279, 876, 1051, 379), (279, 379, 1052, 878), (279, 878, 1294, 919), (279, 919, 1292, 876), (280, 875, 1037, 365), (280, 365, 1038, 877), (280, 877, 1293, 920), (280, 920, 1291, 875), (281, 874, 1050, 378), (281, 378, 1051, 876), (281, 876, 1292, 921), (281, 921, 1290, 874), (282, 873, 1036, 364), (282, 364, 1037, 875), (282, 875, 1291, 922), (282, 922, 1289, 873), (283, 872, 1049, 377), (283, 377, 1050, 874), (283, 874, 1290, 923), (283, 923, 1288, 872), (284, 871, 1035, 363), (284, 363, 1036, 873), (284, 873, 1289, 924), (284, 924, 1287, 871), (285, 870, 1048, 376), (285, 376, 1049, 872), (285, 872, 1288, 925), (285, 925, 1286, 870), (286, 868, 1034, 362), (286, 362, 1035, 871), (286, 871, 1287, 926), (286, 926, 1284, 868), (287, 866, 1047, 375), (287, 375, 1048, 870), (287, 870, 1286, 927), (287, 927, 1282, 866), (288, 453, 1033, 361), (288, 361, 1034, 868), (288, 868, 1284, 928), (288, 928, 1285, 453), (289, 451, 1046, 374), (289, 374, 1047, 866), (289, 866, 1282, 929), (289, 929, 1283, 451), (290, 958, 1313, 898), (290, 898, 1285, 869), (1346, 1379, 1344, 962), (1346, 962, 1342, 1409), (291, 957, 1312, 899), (291, 899, 1283, 867), (1347, 1378, 1343, 963), (1347, 963, 1341, 1408), (292, 956, 1311, 900), (292, 900, 1313, 958), (1348, 1409, 1342, 964), (1348, 964, 1340, 1407), (293, 955, 1310, 901), (293, 901, 1312, 957), (1349, 1408, 1341, 965), (1349, 965, 1339, 1406), (294, 954, 1309, 902), (294, 902, 1299, 883), (1350, 1380, 1345, 966), (1350, 966, 1338, 1405), (295, 953, 1308, 903), (295, 903, 1311, 956), (1351, 1407, 1340, 967), (1351, 967, 1337, 1404), (296, 952, 1307, 904), (296, 904, 1310, 955), (1352, 1406, 1339, 968), (1352, 968, 1336, 1403), (297, 951, 1306, 905), (297, 905, 1309, 954), (1353, 1405, 1338, 969), (1353, 969, 1335, 1402), (298, 950, 1305, 906), (298, 906, 1308, 953), (1354, 1404, 1337, 970), (1354, 970, 1334, 1401), (299, 949, 1304, 907), (299, 907, 1307, 952), (1355, 1403, 1336, 971), (1355, 971, 1333, 1400), (300, 948, 1303, 908), (300, 908, 1306, 951), (1356, 1402, 1335, 972), (1356, 972, 1332, 1399), (301, 947, 1302, 909), (301, 909, 1305, 950), (1357, 1401, 1334, 973), (1357, 973, 1331, 1398), (302, 946, 1301, 910), (302, 910, 1304, 949), (1358, 1400, 1333, 974), (1358, 974, 1330, 1397), (303, 945, 1300, 911), (303, 911, 1303, 948), (1359, 1399, 1332, 975), (1359, 975, 1329, 1396), (304, 944, 1298, 912), (304, 912, 1302, 947), (1360, 1398, 1331, 976), (1360, 976, 1328, 1395), (305, 943, 1297, 913), (305, 913, 1301, 946), (1361, 1397, 1330, 977), (1361, 977, 1327, 1394), (306, 942, 1296, 914), (306, 914, 1300, 945), (1362, 1396, 1329, 978), (1362, 978, 1326, 1393), (307, 883, 1299, 915), (307, 915, 1298, 944), (1363, 1395, 1328, 979), (1363, 979, 1345, 1380), (308, 941, 1295, 916), (308, 916, 1297, 943), (1364, 1394, 1327, 980), (1364, 980, 1325, 1392), (309, 940, 1294, 917), (309, 917, 1296, 942), (1365, 1393, 1326, 981), (1365, 981, 1324, 1391), (310, 939, 1293, 918), (310, 918, 1295, 941), (1366, 1392, 1325, 982), (1366, 982, 1323, 1390), (311, 938, 1292, 919), (311, 919, 1294, 940), (1367, 1391, 1324, 983), (1367, 983, 1322, 1389), (312, 937, 1291, 920), (312, 920, 1293, 939), (1368, 1390, 1323, 984), (1368, 984, 1321, 1388), (313, 936, 1290, 921), (313, 921, 1292, 938), (1369, 1389, 1322, 985), (1369, 985, 1320, 1387), (314, 935, 1289, 922), (314, 922, 1291, 937), (1370, 1388, 1321, 986), (1370, 986, 1319, 1386), (315, 934, 1288, 923), (315, 923, 1290, 936), (1371, 1387, 1320, 987), (1371, 987, 1318, 1385), (316, 933, 1287, 924), (316, 924, 1289, 935), (1372, 1386, 1319, 988), (1372, 988, 1317, 1384), (317, 932, 1286, 925), (317, 925, 1288, 934), (1373, 1385, 1318, 989), (1373, 989, 1316, 1383), (318, 931, 1284, 926), (318, 926, 1287, 933), (1374, 1384, 1317, 990), (1374, 990, 1315, 1382), (319, 930, 1282, 927), (319, 927, 1286, 932), (1375, 1383, 1316, 991), (1375, 991, 1314, 1381), (320, 869, 1285, 928), (320, 928, 1284, 931), (1376, 1382, 1315, 992), (1376, 992, 1344, 1379), (321, 867, 1283, 929), (321, 929, 1282, 930), (1377, 1381, 1314, 993), (1377, 993, 1343, 1378), (321, 1377, 1378, 867), (321, 930, 1381, 1377), (320, 1376, 1379, 869), (320, 931, 1382, 1376), (319, 1375, 1381, 930), (319, 932, 1383, 1375), (318, 1374, 1382, 931), (318, 933, 1384, 1374), (317, 1373, 1383, 932), (317, 934, 1385, 1373), (316, 1372, 1384, 933), (316, 935, 1386, 1372), (315, 1371, 1385, 934), (315, 936, 1387, 1371), (314, 1370, 1386, 935), (314, 937, 1388, 1370), (313, 1369, 1387, 936), (313, 938, 1389, 1369), (312, 1368, 1388, 937), (312, 939, 1390, 1368), (311, 1367, 1389, 938), (311, 940, 1391, 1367), (310, 1366, 1390, 939), (310, 941, 1392, 1366), (309, 1365, 1391, 940), (309, 942, 1393, 1365), (308, 1364, 1392, 941), (308, 943, 1394, 1364), (307, 1363, 1380, 883), (307, 944, 1395, 1363), (306, 1362, 1393, 942), (306, 945, 1396, 1362), (305, 1361, 1394, 943), (305, 946, 1397, 1361), (304, 1360, 1395, 944), (304, 947, 1398, 1360), (303, 1359, 1396, 945), (303, 948, 1399, 1359), (302, 1358, 1397, 946), (302, 949, 1400, 1358), (301, 1357, 1398, 947), (301, 950, 1401, 1357), (300, 1356, 1399, 948), (300, 951, 1402, 1356), (299, 1355, 1400, 949), (299, 952, 1403, 1355), (298, 1354, 1401, 950), (298, 953, 1404, 1354), (297, 1353, 1402, 951), (297, 954, 1405, 1353), (296, 1352, 1403, 952), (296, 955, 1406, 1352), (295, 1351, 1404, 953), (295, 956, 1407, 1351), (294, 1350, 1405, 954), (294, 883, 1380, 1350), (293, 1349, 1406, 955), (293, 957, 1408, 1349), (292, 1348, 1407, 956), (292, 958, 1409, 1348), (291, 1347, 1408, 957), (291, 867, 1378, 1347), (290, 1346, 1409, 958), (290, 869, 1379, 1346), (97, 1441, 1473, 545), (97, 517, 1445, 1441), (96, 1440, 1472, 544), (96, 515, 1443, 1440), (95, 1439, 1471, 543), (95, 545, 1473, 1439), (94, 1438, 1470, 542), (94, 544, 1472, 1438), (93, 1437, 1469, 541), (93, 543, 1471, 1437), (92, 1436, 1468, 540), (92, 542, 1470, 1436), (91, 1435, 1467, 539), (91, 541, 1469, 1435), (90, 1434, 1466, 538), (90, 540, 1468, 1434), (89, 1433, 1465, 537), (89, 539, 1467, 1433), (88, 1432, 1464, 536), (88, 538, 1466, 1432), (87, 1431, 1463, 535), (87, 525, 1453, 1431), (86, 1430, 1462, 534), (86, 537, 1465, 1430), (85, 1429, 1461, 533), (85, 536, 1464, 1429), (84, 1428, 1460, 532), (84, 535, 1463, 1428), (83, 1427, 1459, 531), (83, 534, 1462, 1427), (82, 1426, 1458, 530), (82, 533, 1461, 1426), (81, 1425, 1457, 529), (81, 532, 1460, 1425), (80, 1424, 1456, 528), (80, 531, 1459, 1424), (79, 1423, 1455, 527), (79, 530, 1458, 1423), (78, 1422, 1454, 526), (78, 529, 1457, 1422), (77, 1421, 1452, 524), (77, 528, 1456, 1421), (76, 1420, 1451, 523), (76, 527, 1455, 1420), (75, 1419, 1450, 522), (75, 526, 1454, 1419), (74, 1418, 1453, 525), (74, 524, 1452, 1418), (73, 1417, 1449, 521), (73, 523, 1451, 1417), (72, 1416, 1448, 520), (72, 522, 1450, 1416), (71, 1415, 1447, 519), (71, 521, 1449, 1415), (70, 1414, 1446, 518), (70, 520, 1448, 1414), (69, 1413, 1444, 516), (69, 519, 1447, 1413), (68, 1412, 1442, 514), (68, 518, 1446, 1412), (67, 1411, 1445, 517), (67, 516, 1444, 1411), (34, 1410, 1443, 515), (34, 514, 1442, 1410), (1441, 1505, 1534, 1473), (1441, 1445, 1536, 1505), (1440, 1504, 1533, 1472), (1440, 1443, 1535, 1504), (1439, 1503, 1532, 1471), (1439, 1473, 1534, 1503), (1438, 1502, 1531, 1470), (1438, 1472, 1533, 1502), (1437, 1501, 1530, 1469), (1437, 1471, 1532, 1501), (1436, 1500, 1529, 1468), (1436, 1470, 1531, 1500), (1435, 1499, 1528, 1467), (1435, 1469, 1530, 1499), (1434, 1498, 1527, 1466), (1434, 1468, 1529, 1498), (1433, 1497, 1526, 1465), (1433, 1467, 1528, 1497), (1432, 1496, 1525, 1464), (1432, 1466, 1527, 1496), (1431, 1495, 1524, 1463), (1431, 1453, 1537, 1495), (1430, 1494, 1523, 1462), (1430, 1465, 1526, 1494), (1429, 1493, 1522, 1461), (1429, 1464, 1525, 1493), (1428, 1492, 1521, 1460), (1428, 1463, 1524, 1492), (1427, 1491, 1520, 1459), (1427, 1462, 1523, 1491), (1426, 1490, 1519, 1458), (1426, 1461, 1522, 1490), (1425, 1489, 1518, 1457), (1425, 1460, 1521, 1489), (1424, 1488, 1517, 1456), (1424, 1459, 1520, 1488), (1423, 1487, 1516, 1455), (1423, 1458, 1519, 1487), (1422, 1486, 1515, 1454), (1422, 1457, 1518, 1486), (1421, 1485, 1514, 1452), (1421, 1456, 1517, 1485), (1420, 1484, 1513, 1451), (1420, 1455, 1516, 1484), (1419, 1483, 1512, 1450), (1419, 1454, 1515, 1483), (1418, 1482, 1537, 1453), (1418, 1452, 1514, 1482), (1417, 1481, 1511, 1449), (1417, 1451, 1513, 1481), (1416, 1480, 1510, 1448), (1416, 1450, 1512, 1480), (1415, 1479, 1509, 1447), (1415, 1449, 1511, 1479), (1414, 1478, 1508, 1446), (1414, 1448, 1510, 1478), (1413, 1477, 1507, 1444), (1413, 1447, 1509, 1477), (1412, 1476, 1506, 1442), (1412, 1446, 1508, 1476), (1411, 1475, 1536, 1445), (1411, 1444, 1507, 1475), (1410, 1474, 1535, 1443), (1410, 1442, 1506, 1474)])
me_circle.materials.append(mat_material_001)
me_circle.use_remesh_preserve_volume = False
me_circle.use_remesh_preserve_attributes = False
me_circle.use_mirror_vertex_groups = False
me_circle.update()

# ---- objects
ob_cylinder = bpy.data.objects.new('Cylinder', me_cylinder)
ob_circle = bpy.data.objects.new('Circle', me_circle)
ob_lamp = bpy.data.objects.new('Lamp', light_lamp)
ob_camera = bpy.data.objects.new('Camera', cam_camera)

# ---- transforms, parenting, visibility, modifiers, constraints
ob_cylinder.location = (0.01687, 0.00683, 5.406)
ob_cylinder.scale = (0.4473, 0.4473, 0.4473)
ob_cylinder.lineart.crease_threshold = 0.0
ob_circle.location = (0.0, 0.0, 0.0)
ob_circle.lineart.crease_threshold = 0.0
ob_lamp.location = (2.294, 1.005, 3.815)
ob_lamp.rotation_euler = (0.6503, 0.05522, 1.866)
ob_lamp.lock_rotations_4d = False
ob_lamp.empty_display_type = 'ARROWS'
ob_lamp.color = (0.0, 0.0, 0.0, 0.0)
ob_lamp.lineart.crease_threshold = 0.0
ob_camera.location = (4.398, -4.335, 5.544)
ob_camera.rotation_euler = (1.109, 0.0, 0.8149)
ob_camera.lock_rotations_4d = False
ob_camera.empty_display_type = 'ARROWS'
ob_camera.color = (0.0, 0.0, 0.0, 0.0)
ob_camera.display_type = 'WIRE'
ob_camera.lineart.crease_threshold = 0.0

# ---- collection membership
col_collection_1.objects.link(ob_cylinder)
col_collection_1.objects.link(ob_circle)
col_collection_1.objects.link(ob_lamp)
col_collection_1.objects.link(ob_camera)

# ---- scene / render settings (as saved in the file)
scene.camera = ob_camera
scene.frame_start = 1; scene.frame_end = 250; scene.frame_set(1)
scene.render.engine = 'BLENDER_EEVEE_NEXT'
scene.render.resolution_percentage = 50
scene.render.dither_intensity = 0.0
scene.cycles.use_denoising = False
scene.cycles.samples = 128
scene.cycles.sampling_pattern = 'TABULATED_SOBOL'
scene.cycles.use_adaptive_sampling = False
scene.cycles.use_light_tree = False
scene.cycles.blur_glossy = 0.0
scene.cycles.sample_clamp_indirect = 0.0
scene.view_settings.view_transform = 'Standard'
bpy.context.view_layer.update()
